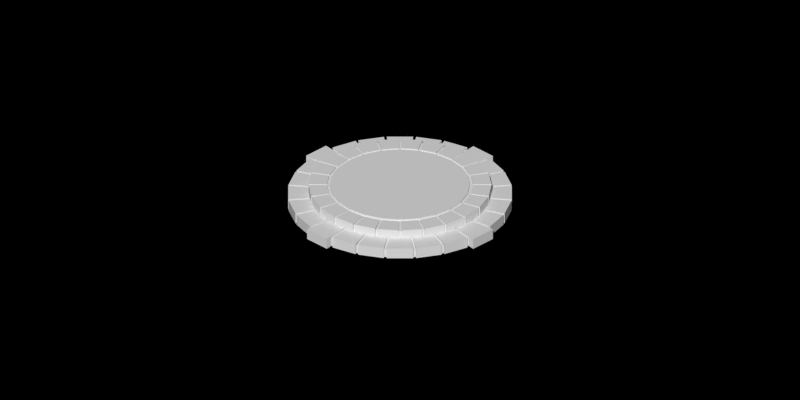 # Source: base.blend  (saved by Blender 2.69.0; exported with 4.5.12 LTS)
import bpy
from mathutils import Matrix  # noqa: F401  (used for matrix-valued properties, if any)

bpy.ops.wm.read_factory_settings(use_empty=True)
scene = bpy.context.scene
scene.name = 'Scene'

# ---- collections
col_collection_1 = bpy.data.collections.new('Collection 1'); scene.collection.children.link(col_collection_1)

# ---- materials (node trees are filled in below, after node groups)
mat_base = bpy.data.materials.new('base')
mat_base.alpha_threshold = 0.0
mat_base.use_transparent_shadow = False
mat_base.specular_color = (0.02721, 0.02721, 0.02721)
mat_base.roughness = 0.5
mat_base.specular_intensity = 0.0
mat_base.line_color = (0.0, 0.0, 0.0, 1.0)

# ---- material node trees

# ---- world
world_world = bpy.data.worlds.new('World'); scene.world = world_world
world_world.color = (0.0, 0.0, 0.0)
world_world.use_sun_shadow = False
world_world.sun_shadow_jitter_overblur = 0.0
world_world.cycles.sampling_method = 'MANUAL'
world_world.cycles.sample_map_resolution = 256

# ---- cameras
cam_camera = bpy.data.cameras.new('Camera')
cam_camera.type = 'ORTHO'
cam_camera.clip_end = 100.0
cam_camera.lens = 35.0
cam_camera.sensor_width = 32.0
cam_camera.sensor_height = 18.0
cam_camera.ortho_scale = 2.7
cam_camera.dof.focus_distance = 0.0
cam_camera.dof.aperture_fstop = 128.0

# ---- meshes
me_base = bpy.data.meshes.new('base')
me_base.from_pydata([(0.04688, -0.3964, 0.002202), (0.04688, -0.3964, 0.0402), (-0.03575, -0.3019, 0.0402), (-0.0469, -0.3964, 0.0402), (0.03573, -0.3019, 0.0402), (-0.0469, -0.3964, 0.002202), (0.04377, -0.3698, 0.002202), (0.04377, -0.3698, 0.0326), (0.03573, -0.3019, 0.0326), (0.05343, -0.3685, 0.002202), (0.05343, -0.3685, 0.0326), (0.04361, -0.3008, 0.0326), (-0.05453, -0.3761, 0.002202), (-0.05453, -0.3761, 0.0402), (-0.1127, -0.2823, 0.0402), (-0.1408, -0.3529, 0.0402), (-0.04362, -0.3008, 0.0402), (-0.1408, -0.3529, 0.002202), (-0.05344, -0.3685, 0.002202), (-0.05344, -0.3685, 0.0326), (-0.04362, -0.3008, 0.0326), (-0.04378, -0.3698, 0.002202), (-0.04378, -0.3698, 0.0326), (-0.03574, -0.3019, 0.0326), (-0.15, -0.3491, 0.002202), (-0.15, -0.3491, 0.0402), (-0.1819, -0.2436, 0.0402), (-0.2274, -0.3045, 0.0402), (-0.12, -0.2793, 0.0402), (-0.2274, -0.3045, 0.002202), (-0.147, -0.3421, 0.002202), (-0.147, -0.3421, 0.0326), (-0.12, -0.2793, 0.0326), (-0.138, -0.3459, 0.002202), (-0.138, -0.3459, 0.0326), (-0.1127, -0.2823, 0.0326), (-0.2353, -0.2984, 0.002202), (-0.2353, -0.2984, 0.0402), (-0.2387, -0.1882, 0.0402), (-0.2984, -0.2352, 0.0402), (-0.1882, -0.2387, 0.0402), (-0.2984, -0.2352, 0.002202), (-0.2305, -0.2924, 0.002202), (-0.2305, -0.2924, 0.0326), (-0.1882, -0.2387, 0.0326), (-0.2228, -0.2984, 0.002202), (-0.2228, -0.2984, 0.0326), (-0.2924, -0.2305, 0.002202), (-0.2924, -0.2305, 0.0326), (-0.2387, -0.1882, 0.0326), (-0.3045, -0.2274, 0.002202), (-0.3045, -0.2274, 0.0402), (-0.2793, -0.12, 0.0402), (-0.3491, -0.15, 0.0402), (-0.2436, -0.1819, 0.0402), (-0.3491, -0.15, 0.002202), (-0.2984, -0.2228, 0.002202), (-0.2984, -0.2228, 0.0326), (-0.3529, -0.1408, 0.002202), (-0.3529, -0.1408, 0.0402), (-0.3761, -0.05451, 0.0402), (-0.2824, -0.1126, 0.0402), (-0.3761, -0.05451, 0.002202), (-0.3459, -0.138, 0.002202), (-0.3459, -0.138, 0.0326), (-0.3422, -0.147, 0.002202), (-0.3422, -0.147, 0.0326), (-0.3685, -0.05344, 0.002202), (-0.3685, -0.05344, 0.0326), (-0.3008, -0.04362, 0.0326), (-0.4002, -0.04731, 0.002202), (-0.4002, -0.04731, 0.0402), (-0.3019, 0.03575, 0.0402), (-0.4002, 0.04733, 0.0402), (-0.4002, 0.04733, 0.002202), (-0.3698, -0.04377, 0.002202), (-0.3698, -0.04377, 0.0326), (-0.3761, 0.05453, 0.002202), (-0.3761, 0.05453, 0.0402), (-0.3529, 0.1408, 0.0402), (-0.3529, 0.1408, 0.002202), (-0.3685, 0.05344, 0.002202), (-0.3685, 0.05344, 0.0326), (-0.3698, 0.04378, 0.002202), (-0.3698, 0.04378, 0.0326), (-0.3459, 0.138, 0.002202), (-0.3459, 0.138, 0.0326), (-0.2824, 0.1126, 0.0326), (-0.3491, 0.15, 0.002202), (-0.3491, 0.15, 0.0402), (-0.3045, 0.2274, 0.0402), (-0.3045, 0.2274, 0.002202), (-0.3421, 0.147, 0.002202), (-0.3421, 0.147, 0.0326), (-0.2984, 0.2353, 0.002202), (-0.2984, 0.2353, 0.0402), (-0.2352, 0.2984, 0.0402), (-0.2352, 0.2984, 0.002202), (-0.2924, 0.2305, 0.002202), (-0.2924, 0.2305, 0.0326), (-0.2984, 0.2228, 0.002202), (-0.2984, 0.2228, 0.0326), (-0.2306, 0.2924, 0.002202), (-0.2306, 0.2924, 0.0326), (-0.1882, 0.2387, 0.0326), (-0.2274, 0.3045, 0.002202), (-0.2274, 0.3045, 0.0402), (-0.15, 0.3491, 0.0402), (-0.15, 0.3491, 0.002202), (-0.2228, 0.2984, 0.002202), (-0.2228, 0.2984, 0.0326), (-0.1408, 0.3529, 0.002202), (-0.1408, 0.3529, 0.0402), (-0.05451, 0.3761, 0.0402), (-0.05451, 0.3761, 0.002202), (-0.138, 0.3459, 0.002202), (-0.138, 0.3459, 0.0326), (-0.147, 0.3422, 0.002202), (-0.147, 0.3422, 0.0326), (-0.05344, 0.3685, 0.002202), (-0.05344, 0.3685, 0.0326), (-0.04363, 0.3008, 0.0326), (-0.04688, 0.3964, 0.002202), (-0.04688, 0.3964, 0.0402), (0.0469, 0.3964, 0.0402), (0.0469, 0.3964, 0.002202), (-0.04377, 0.3698, 0.002202), (-0.04377, 0.3698, 0.0326), (0.05453, 0.3761, 0.002202), (0.05453, 0.3761, 0.0402), (0.1408, 0.3529, 0.0402), (0.1408, 0.3529, 0.002202), (0.05344, 0.3685, 0.002202), (0.05344, 0.3685, 0.0326), (0.04378, 0.3698, 0.002202), (0.04378, 0.3698, 0.0326), (0.138, 0.3459, 0.002202), (0.138, 0.3459, 0.0326), (0.1126, 0.2824, 0.0326), (0.15, 0.3491, 0.002202), (0.15, 0.3491, 0.0402), (0.2274, 0.3045, 0.0402), (0.12, 0.2793, 0.0402), (0.2274, 0.3045, 0.002202), (0.147, 0.3421, 0.002202), (0.147, 0.3421, 0.0326), (0.2353, 0.2984, 0.002202), (0.2353, 0.2984, 0.0402), (0.2984, 0.2352, 0.0402), (0.1882, 0.2387, 0.0402), (0.2984, 0.2352, 0.002202), (0.2305, 0.2924, 0.002202), (0.2305, 0.2924, 0.0326), (0.2228, 0.2984, 0.002202), (0.2228, 0.2984, 0.0326), (0.1819, 0.2436, 0.0326), (0.3045, 0.2274, 0.002202), (0.3045, 0.2274, 0.0402), (0.3491, 0.15, 0.0402), (0.3491, 0.15, 0.002202), (0.2984, 0.2228, 0.002202), (0.2984, 0.2228, 0.0326), (0.2436, 0.1819, 0.0326), (0.2924, 0.2305, 0.002202), (0.2924, 0.2305, 0.0326), (0.2387, 0.1882, 0.0326), (0.3529, 0.1408, 0.002202), (0.3529, 0.1408, 0.0402), (0.3008, 0.0436, 0.0402), (0.3761, 0.05451, 0.0402), (0.3761, 0.05451, 0.002202), (0.3459, 0.138, 0.002202), (0.3459, 0.138, 0.0326), (0.2824, 0.1126, 0.0326), (0.3422, 0.147, 0.002202), (0.3422, 0.147, 0.0326), (0.2793, 0.12, 0.0326), (0.3964, 0.0469, 0.002202), (0.3964, 0.0469, 0.0402), (0.3019, -0.03575, 0.0402), (0.3964, -0.04692, 0.0402), (0.3019, 0.03573, 0.0402), (0.3964, -0.04692, 0.002202), (0.3698, 0.04377, 0.002202), (0.3698, 0.04377, 0.0326), (0.3019, 0.03573, 0.0326), (0.3685, 0.05343, 0.002202), (0.3685, 0.05343, 0.0326), (0.3008, 0.04362, 0.0326), (0.3761, -0.05453, 0.002202), (0.3761, -0.05453, 0.0402), (0.2823, -0.1127, 0.0402), (0.3529, -0.1408, 0.0402), (0.3008, -0.04362, 0.0402), (0.3529, -0.1408, 0.002202), (0.3685, -0.05344, 0.002202), (0.3685, -0.05344, 0.0326), (0.3008, -0.04362, 0.0326), (0.3698, -0.04378, 0.002202), (0.3698, -0.04378, 0.0326), (0.3019, -0.03574, 0.0326), (0.3491, -0.15, 0.002202), (0.3491, -0.15, 0.0402), (0.2436, -0.1819, 0.0402), (0.3045, -0.2274, 0.0402), (0.2793, -0.12, 0.0402), (0.3045, -0.2274, 0.002202), (0.3421, -0.147, 0.002202), (0.3421, -0.147, 0.0326), (0.2793, -0.12, 0.0326), (0.3459, -0.138, 0.002202), (0.3459, -0.138, 0.0326), (0.2823, -0.1127, 0.0326), (0.2984, -0.2353, 0.002202), (0.2984, -0.2353, 0.0402), (0.1882, -0.2387, 0.0402), (0.2352, -0.2984, 0.0402), (0.2352, -0.2984, 0.002202), (0.2924, -0.2305, 0.002202), (0.2924, -0.2305, 0.0326), (0.2387, -0.1882, 0.0326), (0.2984, -0.2228, 0.002202), (0.2984, -0.2228, 0.0326), (0.2436, -0.1819, 0.0326), (0.2274, -0.3045, 0.002202), (0.2274, -0.3045, 0.0402), (0.12, -0.2793, 0.0402), (0.15, -0.3491, 0.0402), (0.1819, -0.2436, 0.0402), (0.15, -0.3491, 0.002202), (0.2228, -0.2984, 0.002202), (0.2228, -0.2984, 0.0326), (0.1819, -0.2436, 0.0326), (0.2305, -0.2924, 0.002202), (0.2305, -0.2924, 0.0326), (0.1882, -0.2387, 0.0326), (0.1408, -0.3529, 0.002202), (0.1408, -0.3529, 0.0402), (0.0545, -0.3761, 0.0402), (0.1126, -0.2824, 0.0402), (0.0545, -0.3761, 0.002202), (0.138, -0.3459, 0.002202), (0.138, -0.3459, 0.0326), (0.1126, -0.2824, 0.0326), (0.147, -0.3422, 0.002202), (0.147, -0.3422, 0.0326), (0.12, -0.2793, 0.0326), (0.07603, -0.2995, 0.0403), (0.07603, -0.2995, 0.0712), (0.003203, -0.2472, 0.0712), (0.004004, -0.309, 0.0712), (0.06083, -0.2396, 0.0712), (0.004004, -0.309, 0.0403), (0.07451, -0.2935, 0.0403), (0.07451, -0.2935, 0.06502), (0.06083, -0.2396, 0.06502), (0.08217, -0.2914, 0.0403), (0.08217, -0.2914, 0.06502), (0.06707, -0.2379, 0.06502), (-0.004071, -0.309, 0.0403), (-0.004071, -0.309, 0.0712), (-0.06088, -0.2396, 0.0712), (-0.0761, -0.2995, 0.0712), (-0.003257, -0.2472, 0.0712), (-0.0761, -0.2995, 0.0403), (-0.00399, -0.3028, 0.0403), (-0.00399, -0.3028, 0.06502), (-0.003257, -0.2472, 0.06502), (0.003934, -0.3028, 0.0403), (0.003934, -0.3028, 0.06502), (0.003211, -0.2472, 0.06502), (-0.0839, -0.2974, 0.0403), (-0.0839, -0.2974, 0.0712), (-0.1208, -0.2157, 0.0712), (-0.151, -0.2696, 0.0712), (-0.06712, -0.2379, 0.0712), (-0.151, -0.2696, 0.0403), (-0.08222, -0.2914, 0.0403), (-0.08222, -0.2914, 0.06502), (-0.06712, -0.2379, 0.06502), (-0.07457, -0.2935, 0.0403), (-0.07457, -0.2935, 0.06502), (-0.06087, -0.2396, 0.06502), (-0.158, -0.2655, 0.0403), (-0.158, -0.2655, 0.0712), (-0.2156, -0.2213, 0.0712), (-0.1264, -0.2124, 0.0712), (-0.2156, -0.2213, 0.0403), (-0.1548, -0.2602, 0.0403), (-0.1548, -0.2602, 0.06502), (-0.1264, -0.2124, 0.06502), (-0.148, -0.2642, 0.0403), (-0.148, -0.2642, 0.06502), (-0.1208, -0.2157, 0.06502), (-0.2113, -0.2169, 0.0403), (-0.2113, -0.2169, 0.06502), (-0.2213, -0.2156, 0.0403), (-0.2213, -0.2156, 0.0712), (-0.2656, -0.158, 0.0712), (-0.1771, -0.1725, 0.0712), (-0.2656, -0.158, 0.0403), (-0.2169, -0.2113, 0.0403), (-0.2169, -0.2113, 0.06502), (-0.1771, -0.1725, 0.06502), (-0.2696, -0.151, 0.0403), (-0.2696, -0.151, 0.0712), (-0.2974, -0.08383, 0.0712), (-0.2157, -0.1208, 0.0712), (-0.2974, -0.08383, 0.0403), (-0.2642, -0.1479, 0.0403), (-0.2642, -0.1479, 0.06502), (-0.2603, -0.1548, 0.0403), (-0.2603, -0.1548, 0.06502), (-0.2914, -0.08218, 0.0403), (-0.2914, -0.08218, 0.06502), (-0.2379, -0.06708, 0.06502), (-0.2995, -0.07603, 0.0403), (-0.2995, -0.07603, 0.0712), (-0.2472, -0.003204, 0.0712), (-0.309, -0.004005, 0.0712), (-0.2396, -0.06083, 0.0712), (-0.309, -0.004005, 0.0403), (-0.2935, -0.07451, 0.0403), (-0.2935, -0.07451, 0.06502), (-0.309, 0.00407, 0.0403), (-0.309, 0.00407, 0.0712), (-0.2995, 0.0761, 0.0712), (-0.2995, 0.0761, 0.0403), (-0.3028, 0.003989, 0.0403), (-0.3028, 0.003989, 0.06502), (-0.3028, -0.003935, 0.0403), (-0.3028, -0.003935, 0.06502), (-0.2935, 0.07456, 0.0403), (-0.2935, 0.07456, 0.06502), (-0.2396, 0.06086, 0.06502), (-0.2974, 0.0839, 0.0403), (-0.2974, 0.0839, 0.0712), (-0.2696, 0.151, 0.0712), (-0.2696, 0.151, 0.0403), (-0.2914, 0.08222, 0.0403), (-0.2914, 0.08222, 0.06502), (-0.2655, 0.158, 0.0403), (-0.2655, 0.158, 0.0712), (-0.2213, 0.2156, 0.0712), (-0.2213, 0.2156, 0.0403), (-0.2602, 0.1548, 0.0403), (-0.2602, 0.1548, 0.06502), (-0.2642, 0.148, 0.0403), (-0.2642, 0.148, 0.06502), (-0.2169, 0.2113, 0.0403), (-0.2169, 0.2113, 0.06502), (-0.1771, 0.1725, 0.06502), (-0.2156, 0.2213, 0.0403), (-0.2156, 0.2213, 0.0712), (-0.158, 0.2656, 0.0712), (-0.158, 0.2656, 0.0403), (-0.2113, 0.2169, 0.0403), (-0.2113, 0.2169, 0.06502), (-0.151, 0.2696, 0.0403), (-0.151, 0.2696, 0.0712), (-0.08384, 0.2974, 0.0712), (-0.08384, 0.2974, 0.0403), (-0.1479, 0.2642, 0.0403), (-0.1479, 0.2642, 0.06502), (-0.1548, 0.2603, 0.0403), (-0.1548, 0.2603, 0.06502), (-0.08218, 0.2914, 0.0403), (-0.08218, 0.2914, 0.06502), (-0.06708, 0.2379, 0.06502), (-0.07604, 0.2995, 0.0403), (-0.07604, 0.2995, 0.0712), (-0.003205, 0.2472, 0.0712), (-0.004006, 0.309, 0.0712), (-0.06083, 0.2396, 0.0712), (-0.004006, 0.309, 0.0403), (-0.07451, 0.2935, 0.0403), (-0.07451, 0.2935, 0.06502), (-0.06083, 0.2396, 0.06502), (0.004069, 0.309, 0.0403), (0.004069, 0.309, 0.0712), (0.0761, 0.2995, 0.0712), (0.0761, 0.2995, 0.0403), (0.003987, 0.3028, 0.0403), (0.003987, 0.3028, 0.06502), (-0.003937, 0.3028, 0.0403), (-0.003937, 0.3028, 0.06502), (0.07455, 0.2935, 0.0403), (0.07455, 0.2935, 0.06502), (0.06086, 0.2396, 0.06502), (0.0839, 0.2974, 0.0403), (0.0839, 0.2974, 0.0712), (0.151, 0.2696, 0.0712), (0.151, 0.2696, 0.0403), (0.08222, 0.2914, 0.0403), (0.08222, 0.2914, 0.06502), (0.158, 0.2655, 0.0403), (0.158, 0.2655, 0.0712), (0.1725, 0.177, 0.0712), (0.2156, 0.2213, 0.0712), (0.2156, 0.2213, 0.0403), (0.1548, 0.2602, 0.0403), (0.1548, 0.2602, 0.06502), (0.148, 0.2642, 0.0403), (0.148, 0.2642, 0.06502), (0.2213, 0.2156, 0.0403), (0.2213, 0.2156, 0.0712), (0.2125, 0.1264, 0.0712), (0.2656, 0.158, 0.0712), (0.2656, 0.158, 0.0403), (0.2169, 0.2113, 0.0403), (0.2169, 0.2113, 0.06502), (0.2113, 0.2169, 0.0403), (0.2113, 0.2169, 0.06502), (0.2696, 0.151, 0.0403), (0.2696, 0.151, 0.0712), (0.2379, 0.06707, 0.0712), (0.2974, 0.08383, 0.0712), (0.2974, 0.08383, 0.0403), (0.2642, 0.1479, 0.0403), (0.2642, 0.1479, 0.06502), (0.2602, 0.1548, 0.0403), (0.2602, 0.1548, 0.06502), (0.2124, 0.1264, 0.06502), (0.2995, 0.07603, 0.0403), (0.2995, 0.07603, 0.0712), (0.2472, 0.003204, 0.0712), (0.309, 0.004005, 0.0712), (0.2396, 0.06083, 0.0712), (0.309, 0.004005, 0.0403), (0.2935, 0.07451, 0.0403), (0.2935, 0.07451, 0.06502), (0.2396, 0.06083, 0.06502), (0.2914, 0.08217, 0.0403), (0.2914, 0.08217, 0.06502), (0.2379, 0.06708, 0.06502), (0.309, -0.00407, 0.0403), (0.309, -0.00407, 0.0712), (0.2396, -0.06088, 0.0712), (0.2995, -0.0761, 0.0712), (0.2472, -0.003256, 0.0712), (0.2995, -0.0761, 0.0403), (0.3028, -0.003989, 0.0403), (0.3028, -0.003989, 0.06502), (0.2472, -0.003256, 0.06502), (0.3028, 0.003936, 0.0403), (0.3028, 0.003936, 0.06502), (0.2472, 0.003213, 0.06502), (0.2974, -0.0839, 0.0403), (0.2974, -0.0839, 0.0712), (0.2157, -0.1208, 0.0712), (0.2696, -0.151, 0.0712), (0.2379, -0.06712, 0.0712), (0.2696, -0.151, 0.0403), (0.2914, -0.08222, 0.0403), (0.2914, -0.08222, 0.06502), (0.2379, -0.06712, 0.06502), (0.2935, -0.07456, 0.0403), (0.2935, -0.07456, 0.06502), (0.2396, -0.06087, 0.06502), (0.2655, -0.158, 0.0403), (0.2655, -0.158, 0.0712), (0.177, -0.1725, 0.0712), (0.2213, -0.2156, 0.0712), (0.2124, -0.1264, 0.0712), (0.2213, -0.2156, 0.0403), (0.2602, -0.1548, 0.0403), (0.2602, -0.1548, 0.06502), (0.2124, -0.1264, 0.06502), (0.2642, -0.148, 0.0403), (0.2642, -0.148, 0.06502), (0.2157, -0.1208, 0.06502), (0.2156, -0.2213, 0.0403), (0.2156, -0.2213, 0.0712), (0.1264, -0.2125, 0.0712), (0.1579, -0.2656, 0.0712), (0.1725, -0.1771, 0.0712), (0.1579, -0.2656, 0.0403), (0.2113, -0.2169, 0.0403), (0.2113, -0.2169, 0.06502), (0.1725, -0.1771, 0.06502), (0.2169, -0.2113, 0.0403), (0.2169, -0.2113, 0.06502), (0.177, -0.1725, 0.06502), (0.151, -0.2696, 0.0403), (0.151, -0.2696, 0.0712), (0.06707, -0.2379, 0.0712), (0.08383, -0.2974, 0.0712), (0.1208, -0.2157, 0.0712), (0.08383, -0.2974, 0.0403), (0.1479, -0.2642, 0.0403), (0.1479, -0.2642, 0.06502), (0.1208, -0.2157, 0.06502), (0.1548, -0.2603, 0.0403), (0.1548, -0.2603, 0.06502), (0.1264, -0.2124, 0.06502), (0.0436, -0.3008, 0.0402), (-0.1819, -0.2436, 0.0326), (-0.2436, -0.1819, 0.0326), (-0.2824, -0.1126, 0.0326), (-0.2793, -0.12, 0.0326), (-0.3009, -0.0436, 0.0402), (-0.3019, -0.03573, 0.0402), (-0.3019, -0.03573, 0.0326), (-0.3008, 0.04362, 0.0402), (-0.3008, 0.04362, 0.0326), (-0.3019, 0.03574, 0.0326), (-0.2823, 0.1127, 0.0402), (-0.2793, 0.12, 0.0402), (-0.2793, 0.12, 0.0326), (-0.2436, 0.1819, 0.0402), (-0.2387, 0.1882, 0.0402), (-0.2387, 0.1882, 0.0326), (-0.2436, 0.1819, 0.0326), (-0.1882, 0.2387, 0.0402), (-0.1819, 0.2436, 0.0402), (-0.1819, 0.2436, 0.0326), (-0.12, 0.2793, 0.0402), (-0.1126, 0.2824, 0.0402), (-0.1126, 0.2824, 0.0326), (-0.12, 0.2793, 0.0326), (-0.04361, 0.3008, 0.0402), (-0.03573, 0.3019, 0.0402), (-0.03573, 0.3019, 0.0326), (0.03575, 0.3019, 0.0402), (0.04362, 0.3008, 0.0402), (0.04362, 0.3008, 0.0326), (0.03573, 0.3019, 0.0326), (0.1127, 0.2823, 0.0402), (0.12, 0.2793, 0.0326), (0.1819, 0.2436, 0.0402), (0.1882, 0.2387, 0.0326), (0.2387, 0.1882, 0.0402), (0.2436, 0.1819, 0.0402), (0.2793, 0.12, 0.0402), (0.2824, 0.1126, 0.0402), (0.2387, -0.1882, 0.0402), (0.06107, -0.228, 0.06508), (0.236, -2.078e-05, 0.06508), (0.228, -0.06111, 0.06508), (0.2044, -0.118, 0.06508), (0.1669, -0.1669, 0.06508), (0.118, -0.2044, 0.06508), (-0.2396, -0.06083, 0.06502), (-0.1725, -0.177, 0.0712), (-0.2125, -0.1264, 0.0712), (-0.1725, -0.177, 0.06502), (-0.2379, -0.06707, 0.0712), (-0.2157, -0.1208, 0.06502), (-0.2125, -0.1264, 0.06502), (-0.228, -0.06107, 0.06508), (-2.202e-05, -0.236, 0.06508), (-0.06111, -0.228, 0.06508), (-0.118, -0.2044, 0.06508), (-0.1669, -0.1669, 0.06508), (-0.2044, -0.118, 0.06508), (-0.2396, 0.06088, 0.0712), (-0.2472, 0.003256, 0.0712), (-0.2472, 0.003256, 0.06502), (-0.2472, -0.003213, 0.06502), (-0.2157, 0.1208, 0.0712), (-0.2379, 0.06712, 0.0712), (-0.2379, 0.06712, 0.06502), (-0.177, 0.1725, 0.0712), (-0.2124, 0.1264, 0.0712), (-0.2124, 0.1264, 0.06502), (-0.2157, 0.1208, 0.06502), (-0.1264, 0.2125, 0.0712), (-0.1725, 0.1771, 0.0712), (-0.1725, 0.1771, 0.06502), (-0.06707, 0.2379, 0.0712), (-0.1208, 0.2157, 0.0712), (-0.1208, 0.2157, 0.06502), (-0.1264, 0.2124, 0.06502), (-0.06107, 0.228, 0.06508), (-0.236, 2.069e-05, 0.06508), (-0.228, 0.06111, 0.06508), (-0.2044, 0.118, 0.06508), (-0.1669, 0.1669, 0.06508), (-0.118, 0.2044, 0.06508), (0.06088, 0.2396, 0.0712), (0.003255, 0.2472, 0.0712), (0.003255, 0.2472, 0.06502), (-0.003214, 0.2472, 0.06502), (0.1208, 0.2157, 0.0712), (0.06712, 0.2379, 0.0712), (0.06712, 0.2379, 0.06502), (0.1264, 0.2124, 0.0712), (0.1264, 0.2124, 0.06502), (0.1208, 0.2157, 0.06502), (0.1771, 0.1725, 0.0712), (0.1771, 0.1725, 0.06502), (0.1725, 0.177, 0.06502), (0.2157, 0.1208, 0.0712), (0.2157, 0.1208, 0.06502), (0.228, 0.06107, 0.06508), (1.94e-05, 0.236, 0.06508), (0.06111, 0.228, 0.06508), (0.118, 0.2044, 0.06508), (0.1669, 0.1669, 0.06508), (0.2044, 0.118, 0.06508), (0.06107, -0.228, 0.07216), (0.236, -2.078e-05, 0.07216), (0.228, -0.06111, 0.07216), (0.2044, -0.118, 0.07216), (0.1669, -0.1669, 0.07216), (0.118, -0.2044, 0.07216), (-0.228, -0.06107, 0.07216), (-2.202e-05, -0.236, 0.07216), (-0.06111, -0.228, 0.07216), (-0.118, -0.2044, 0.07216), (-0.1669, -0.1669, 0.07216), (-0.2044, -0.118, 0.07216), (-0.06107, 0.228, 0.07216), (-0.236, 2.069e-05, 0.07216), (-0.228, 0.06111, 0.07216), (-0.2044, 0.118, 0.07216), (-0.1669, 0.1669, 0.07216), (-0.118, 0.2044, 0.07216), (0.228, 0.06107, 0.07216), (1.94e-05, 0.236, 0.07216), (0.06111, 0.228, 0.07216), (0.118, 0.2044, 0.07216), (0.1669, 0.1669, 0.07216), (0.2044, 0.118, 0.07216), (-1.303e-06, -1.603e-08, 0.07222)], [], [(3, 5, 0, 1), (1, 4, 2, 3), (7, 1, 0, 6), (1, 7, 8, 4), (10, 11, 8, 7), (9, 10, 7, 6), (15, 17, 12, 13), (13, 16, 14, 15), (19, 13, 12, 18), (13, 19, 20, 16), (22, 23, 20, 19), (21, 22, 19, 18), (22, 3, 2, 23), (3, 22, 21, 5), (27, 29, 24, 25), (25, 28, 26, 27), (31, 25, 24, 30), (25, 31, 32, 28), (34, 35, 32, 31), (33, 34, 31, 30), (39, 41, 36, 37), (37, 40, 38, 39), (43, 37, 36, 42), (37, 43, 44, 40), (45, 46, 43, 42), (48, 39, 38, 49), (39, 48, 47, 41), (27, 46, 45, 29), (53, 55, 50, 51), (51, 54, 52, 53), (57, 51, 50, 56), (60, 62, 58, 59), (64, 59, 58, 63), (65, 66, 64, 63), (60, 68, 67, 62), (53, 66, 65, 55), (73, 74, 70, 71), (76, 71, 70, 75), (79, 80, 77, 78), (82, 78, 77, 81), (83, 84, 82, 81), (79, 86, 85, 80), (73, 84, 83, 74), (90, 91, 88, 89), (93, 89, 88, 92), (96, 97, 94, 95), (99, 95, 94, 98), (100, 101, 99, 98), (96, 103, 102, 97), (90, 101, 100, 91), (107, 108, 105, 106), (110, 106, 105, 109), (113, 114, 111, 112), (116, 112, 111, 115), (117, 118, 116, 115), (113, 120, 119, 114), (107, 118, 117, 108), (124, 125, 122, 123), (127, 123, 122, 126), (130, 131, 128, 129), (133, 129, 128, 132), (134, 135, 133, 132), (130, 137, 136, 131), (124, 135, 134, 125), (141, 143, 139, 140), (145, 140, 139, 144), (148, 150, 146, 147), (152, 147, 146, 151), (153, 154, 152, 151), (141, 154, 153, 143), (158, 159, 156, 157), (161, 157, 156, 160), (164, 165, 162, 161), (163, 164, 161, 160), (169, 170, 166, 167), (172, 167, 166, 171), (175, 176, 173, 172), (174, 175, 172, 171), (158, 175, 174, 159), (180, 182, 177, 178), (178, 181, 179, 180), (184, 178, 177, 183), (178, 184, 185, 181), (187, 188, 185, 184), (186, 187, 184, 183), (192, 194, 189, 190), (190, 193, 191, 192), (196, 190, 189, 195), (190, 196, 197, 193), (199, 200, 197, 196), (198, 199, 196, 195), (199, 180, 179, 200), (180, 199, 198, 182), (204, 206, 201, 202), (202, 205, 203, 204), (208, 202, 201, 207), (202, 208, 209, 205), (211, 212, 209, 208), (210, 211, 208, 207), (216, 217, 213, 214), (219, 214, 213, 218), (222, 223, 220, 219), (221, 222, 219, 218), (222, 204, 203, 223), (204, 222, 221, 206), (227, 229, 224, 225), (225, 228, 226, 227), (231, 225, 224, 230), (225, 231, 232, 228), (234, 235, 232, 231), (233, 234, 231, 230), (238, 240, 236, 237), (242, 237, 236, 241), (237, 242, 243, 239), (245, 246, 243, 242), (244, 245, 242, 241), (245, 227, 226, 246), (227, 245, 244, 229), (34, 15, 14, 35), (15, 34, 33, 17), (47, 48, 57, 56), (67, 68, 76, 75), (85, 86, 93, 92), (102, 103, 110, 109), (119, 120, 127, 126), (136, 137, 145, 144), (148, 164, 163, 150), (187, 169, 168, 188), (169, 187, 186, 170), (211, 192, 191, 212), (192, 211, 210, 194), (234, 216, 215, 235), (216, 234, 233, 217), (238, 10, 9, 240), (250, 252, 247, 248), (248, 251, 249, 250), (254, 248, 247, 253), (248, 254, 255, 251), (257, 258, 255, 254), (256, 257, 254, 253), (262, 264, 259, 260), (260, 263, 261, 262), (266, 260, 259, 265), (260, 266, 267, 263), (269, 270, 267, 266), (268, 269, 266, 265), (269, 250, 249, 270), (250, 269, 268, 252), (274, 276, 271, 272), (272, 275, 273, 274), (278, 272, 271, 277), (272, 278, 279, 275), (281, 282, 279, 278), (280, 281, 278, 277), (285, 287, 283, 284), (289, 284, 283, 288), (284, 289, 290, 286), (292, 293, 290, 289), (291, 292, 289, 288), (285, 295, 294, 287), (292, 274, 273, 293), (274, 292, 291, 276), (298, 300, 296, 297), (302, 297, 296, 301), (297, 302, 303, 299), (306, 308, 304, 305), (310, 305, 304, 309), (311, 312, 310, 309), (306, 314, 313, 308), (298, 312, 311, 300), (319, 321, 316, 317), (317, 320, 318, 319), (323, 317, 316, 322), (326, 327, 324, 325), (329, 325, 324, 328), (330, 331, 329, 328), (326, 333, 332, 327), (319, 331, 330, 321), (337, 338, 335, 336), (340, 336, 335, 339), (343, 344, 341, 342), (346, 342, 341, 345), (347, 348, 346, 345), (343, 350, 349, 344), (337, 348, 347, 338), (354, 355, 352, 353), (357, 353, 352, 356), (360, 361, 358, 359), (363, 359, 358, 362), (364, 365, 363, 362), (360, 367, 366, 361), (354, 365, 364, 355), (372, 374, 369, 370), (370, 373, 371, 372), (376, 370, 369, 375), (370, 376, 377, 373), (380, 381, 378, 379), (383, 379, 378, 382), (384, 385, 383, 382), (380, 387, 386, 381), (372, 385, 384, 374), (391, 392, 389, 390), (394, 390, 389, 393), (398, 399, 395, 396), (401, 396, 395, 400), (402, 403, 401, 400), (391, 403, 402, 392), (407, 408, 404, 405), (410, 405, 404, 409), (411, 412, 410, 409), (416, 417, 413, 414), (419, 414, 413, 418), (420, 421, 419, 418), (421, 407, 406, 422), (407, 421, 420, 408), (426, 428, 423, 424), (424, 427, 425, 426), (430, 424, 423, 429), (424, 430, 431, 427), (433, 434, 431, 430), (432, 433, 430, 429), (438, 440, 435, 436), (436, 439, 437, 438), (442, 436, 435, 441), (436, 442, 443, 439), (445, 446, 443, 442), (444, 445, 442, 441), (445, 426, 425, 446), (426, 445, 444, 428), (450, 452, 447, 448), (448, 451, 449, 450), (454, 448, 447, 453), (448, 454, 455, 451), (457, 458, 455, 454), (456, 457, 454, 453), (462, 464, 459, 460), (460, 463, 461, 462), (466, 460, 459, 465), (460, 466, 467, 463), (469, 470, 467, 466), (468, 469, 466, 465), (469, 450, 449, 470), (450, 469, 468, 452), (474, 476, 471, 472), (472, 475, 473, 474), (478, 472, 471, 477), (472, 478, 479, 475), (481, 482, 479, 478), (480, 481, 478, 477), (486, 488, 483, 484), (484, 487, 485, 486), (490, 484, 483, 489), (484, 490, 491, 487), (493, 494, 491, 490), (492, 493, 490, 489), (493, 474, 473, 494), (474, 493, 492, 476), (281, 262, 261, 282), (262, 281, 280, 264), (294, 295, 302, 301), (313, 314, 323, 322), (332, 333, 340, 339), (349, 350, 357, 356), (367, 368, 377, 376), (366, 367, 376, 375), (386, 387, 394, 393), (398, 412, 411, 399), (433, 416, 415, 434), (416, 433, 432, 417), (457, 438, 437, 458), (438, 457, 456, 440), (481, 462, 461, 482), (462, 481, 480, 464), (257, 486, 485, 258), (486, 257, 256, 488), (226, 239, 243, 246), (509, 510, 511, 512), (516, 517, 518, 519), (523, 524, 525, 526), (46, 496, 44, 43), (46, 27, 26, 496), (51, 57, 497, 54), (59, 61, 500, 60), (59, 64, 498, 61), (66, 499, 498, 64), (68, 60, 500, 69), (66, 53, 52, 499), (71, 501, 72, 73), (71, 76, 502, 501), (78, 503, 506, 79), (78, 82, 504, 503), (84, 505, 504, 82), (86, 79, 506, 87), (84, 73, 72, 505), (89, 507, 509, 90), (89, 93, 508, 507), (95, 510, 513, 96), (95, 99, 511, 510), (101, 512, 511, 99), (103, 96, 513, 104), (101, 90, 509, 512), (106, 514, 516, 107), (106, 110, 515, 514), (112, 517, 520, 113), (112, 116, 518, 517), (118, 519, 518, 116), (120, 113, 520, 121), (118, 107, 516, 519), (123, 521, 523, 124), (123, 127, 522, 521), (129, 524, 527, 130), (129, 133, 525, 524), (135, 526, 525, 133), (137, 130, 527, 138), (135, 124, 523, 526), (140, 142, 529, 141), (140, 145, 528, 142), (147, 149, 531, 148), (147, 152, 530, 149), (154, 155, 530, 152), (154, 141, 529, 155), (157, 532, 533, 158), (157, 161, 162, 532), (167, 534, 168, 169), (167, 172, 173, 534), (175, 158, 533, 176), (214, 535, 215, 216), (214, 219, 220, 535), (237, 239, 495, 238), (48, 49, 497, 57), (68, 69, 502, 76), (86, 87, 508, 93), (103, 104, 515, 110), (120, 121, 522, 127), (137, 138, 528, 145), (164, 148, 531, 165), (10, 238, 495, 11), (495, 4, 8, 11), (2, 16, 20, 23), (14, 28, 32, 35), (26, 40, 44, 496), (38, 54, 497, 49), (52, 61, 498, 499), (500, 501, 502, 69), (72, 503, 504, 505), (506, 507, 508, 87), (513, 514, 515, 104), (520, 521, 522, 121), (527, 142, 528, 138), (529, 149, 530, 155), (531, 532, 162, 165), (533, 534, 173, 176), (168, 181, 185, 188), (179, 193, 197, 200), (191, 205, 209, 212), (203, 535, 220, 223), (215, 228, 232, 235), (467, 539, 540, 482), (463, 467, 482, 461), (539, 470, 455, 538), (451, 455, 470, 449), (439, 443, 458, 437), (537, 538, 458, 443), (536, 255, 258), (537, 443, 446), (538, 455, 458), (539, 467, 470), (540, 479, 482), (541, 491, 494), (475, 479, 494, 473), (540, 541, 494, 479), (487, 491, 258, 485), (258, 491, 541, 536), (554, 547, 548), (576, 565, 561, 575), (560, 561, 565, 559), (574, 557, 558), (576, 564, 565), (578, 571, 572), (567, 568, 572, 566), (577, 578, 572, 568), (587, 597, 598, 591), (597, 588, 585, 596), (584, 585, 588, 583), (595, 581, 582), (597, 587, 588), (598, 590, 591), (536, 550, 270, 255), (251, 255, 270, 249), (284, 286, 543, 285), (295, 285, 543, 545), (297, 299, 544, 298), (305, 307, 546, 306), (305, 310, 547, 307), (312, 548, 547, 310), (314, 306, 546, 315), (312, 298, 544, 548), (317, 323, 542, 320), (325, 556, 555, 326), (325, 329, 557, 556), (331, 558, 557, 329), (333, 326, 555, 334), (331, 319, 318, 558), (336, 560, 559, 337), (336, 340, 561, 560), (342, 563, 562, 343), (342, 346, 564, 563), (348, 565, 564, 346), (350, 343, 562, 351), (348, 337, 559, 565), (353, 567, 566, 354), (353, 357, 568, 567), (359, 570, 569, 360), (359, 363, 571, 570), (365, 572, 571, 363), (367, 360, 569, 368), (365, 354, 566, 572), (379, 580, 579, 380), (379, 383, 581, 580), (385, 582, 581, 383), (387, 380, 579, 388), (385, 372, 371, 582), (390, 584, 583, 391), (390, 394, 585, 584), (396, 586, 397, 398), (396, 401, 587, 586), (403, 588, 587, 401), (403, 391, 583, 588), (405, 589, 406, 407), (405, 410, 590, 589), (412, 591, 590, 410), (414, 592, 415, 416), (414, 419, 593, 592), (421, 422, 593, 419), (295, 545, 303, 302), (314, 315, 542, 323), (333, 334, 561, 340), (350, 351, 568, 357), (387, 388, 585, 394), (412, 398, 397, 591), (290, 552, 553, 545), (286, 290, 545, 543), (552, 293, 279, 551), (275, 279, 293, 273), (263, 267, 282, 261), (550, 551, 282, 267), (549, 542, 315), (550, 267, 270), (551, 279, 282), (552, 290, 293), (553, 303, 545), (299, 303, 548, 544), (553, 554, 548, 303), (307, 547, 315, 546), (315, 547, 554, 549), (564, 576, 577, 351), (563, 564, 351, 562), (556, 557, 334, 555), (574, 575, 334, 557), (573, 377, 368), (575, 561, 334), (577, 568, 351), (570, 571, 368, 569), (368, 571, 578, 573), (586, 587, 591, 397), (580, 581, 388, 579), (595, 596, 388, 581), (594, 431, 434), (596, 585, 388), (599, 593, 422), (589, 590, 422, 406), (598, 599, 422, 590), (592, 593, 434, 415), (434, 593, 599, 594), (320, 542, 558, 318), (549, 574, 558, 542), (373, 377, 582, 371), (582, 377, 573, 595), (427, 431, 446, 425), (446, 431, 594, 537), (615, 616, 577, 576), (621, 622, 598, 597), (537, 594, 618, 601), (594, 599, 623, 618), (604, 605, 541, 540), (539, 538, 602, 603), (606, 613, 574, 549), (609, 610, 553, 552), (613, 614, 575, 574), (576, 575, 614, 615), (603, 604, 540, 539), (616, 617, 578, 577), (552, 551, 608, 609), (536, 541, 605, 600), (600, 607, 550, 536), (619, 620, 596, 595), (597, 596, 620, 621), (601, 602, 538, 537), (595, 573, 612, 619), (610, 611, 554, 553), (573, 578, 617, 612), (622, 623, 599, 598), (549, 554, 611, 606), (607, 608, 551, 550), (624, 623, 622), (612, 617, 624), (606, 611, 624), (600, 605, 624), (618, 623, 624), (624, 622, 621), (624, 616, 615), (624, 610, 609), (624, 604, 603), (624, 613, 606), (621, 620, 624), (615, 614, 624), (609, 608, 624), (603, 602, 624), (619, 612, 624), (624, 620, 619), (624, 614, 613), (624, 608, 607), (624, 602, 601), (601, 618, 624), (624, 607, 600), (624, 617, 616), (624, 611, 610), (624, 605, 604)])
_uv = me_base.uv_layers.new(name='UVMap')
_uv.uv.foreach_set('vector', [0.4611, 0.03683, 0.4578, 0.00889, 0.547, 0.008507, 0.5439, 0.03605, 0.5439, 0.03605, 0.5457, 0.127, 0.4576, 0.127, 0.4611, 0.03683, 0.5577, 0.0475, 0.5439, 0.03605, 0.547, 0.008507, 0.5688, 0.0179, 0.5439, 0.03605, 0.5577, 0.0475, 0.5489, 0.1243, 0.5457, 0.127, 0.5682, 0.05007, 0.553, 0.1248, 0.5489, 0.1243, 0.5577, 0.0475, 0.5769, 0.01848, 0.5682, 0.05007, 0.5577, 0.0475, 0.5688, 0.0179, 0.3394, 0.07399, 0.33, 0.03811, 0.4201, 0.01773, 0.4291, 0.05164, 0.4291, 0.05164, 0.4479, 0.1283, 0.3628, 0.1511, 0.3394, 0.07399, 0.436, 0.05044, 0.4291, 0.05164, 0.4201, 0.01773, 0.4275, 0.01854, 0.4291, 0.05164, 0.436, 0.05044, 0.4503, 0.1248, 0.4479, 0.1283, 0.4467, 0.04802, 0.4543, 0.1243, 0.4503, 0.1248, 0.436, 0.05044, 0.4357, 0.01807, 0.4467, 0.04802, 0.436, 0.05044, 0.4275, 0.01854, 0.4467, 0.04802, 0.4611, 0.03683, 0.4576, 0.127, 0.4543, 0.1243, 0.4611, 0.03683, 0.4467, 0.04802, 0.4357, 0.01807, 0.4578, 0.00889, 0.2342, 0.1294, 0.2142, 0.09627, 0.299, 0.04856, 0.3167, 0.08229, 0.3167, 0.08229, 0.3538, 0.1548, 0.2775, 0.1989, 0.2342, 0.1294, 0.3231, 0.07997, 0.3167, 0.08229, 0.299, 0.04856, 0.3087, 0.04503, 0.3167, 0.08229, 0.3231, 0.07997, 0.3552, 0.1508, 0.3538, 0.1548, 0.3331, 0.07628, 0.359, 0.1493, 0.3552, 0.1508, 0.3231, 0.07997, 0.3206, 0.04097, 0.3331, 0.07628, 0.3231, 0.07997, 0.3087, 0.04503, 0.1463, 0.2119, 0.1181, 0.1854, 0.1875, 0.1162, 0.2141, 0.1445, 0.2141, 0.1445, 0.2697, 0.2048, 0.2075, 0.2671, 0.1463, 0.2119, 0.2197, 0.1402, 0.2141, 0.1445, 0.1875, 0.1162, 0.1956, 0.1099, 0.2141, 0.1445, 0.2197, 0.1402, 0.2701, 0.2006, 0.2697, 0.2048, 0.2059, 0.1022, 0.2285, 0.1336, 0.2197, 0.1402, 0.1956, 0.1099, 0.1422, 0.2175, 0.1463, 0.2119, 0.2075, 0.2671, 0.2032, 0.2674, 0.1463, 0.2119, 0.1422, 0.2175, 0.1118, 0.1936, 0.1181, 0.1854, 0.2342, 0.1294, 0.2285, 0.1336, 0.2059, 0.1022, 0.2142, 0.09627, 0.08525, 0.3147, 0.05156, 0.2974, 0.09836, 0.2124, 0.1316, 0.2321, 0.1316, 0.2321, 0.2015, 0.2749, 0.1575, 0.3512, 0.08525, 0.3147, 0.1357, 0.2264, 0.1316, 0.2321, 0.09836, 0.2124, 0.1042, 0.204, 0.05394, 0.4264, 0.02107, 0.417, 0.04176, 0.3282, 0.07733, 0.3377, 0.07952, 0.3313, 0.07733, 0.3377, 0.04176, 0.3282, 0.04442, 0.319, 0.04824, 0.3071, 0.08304, 0.3211, 0.07952, 0.3313, 0.04442, 0.319, 0.05394, 0.4264, 0.05282, 0.433, 0.02229, 0.424, 0.02107, 0.417, 0.08525, 0.3147, 0.08304, 0.3211, 0.04824, 0.3071, 0.05156, 0.2974, 0.03747, 0.5391, 0.01105, 0.543, 0.01022, 0.4544, 0.03626, 0.4578, 0.05031, 0.4433, 0.03626, 0.4578, 0.01022, 0.4544, 0.02206, 0.4314, 0.07732, 0.661, 0.04171, 0.6703, 0.02191, 0.5809, 0.05514, 0.5719, 0.05394, 0.5649, 0.05514, 0.5719, 0.02191, 0.5809, 0.02312, 0.5738, 0.02289, 0.5663, 0.0514, 0.5543, 0.05394, 0.5649, 0.02312, 0.5738, 0.07732, 0.661, 0.07968, 0.6674, 0.04446, 0.6797, 0.04171, 0.6703, 0.03747, 0.5391, 0.0514, 0.5543, 0.02289, 0.5663, 0.01105, 0.543, 0.132, 0.767, 0.09874, 0.7866, 0.05189, 0.7013, 0.08588, 0.684, 0.08342, 0.6775, 0.08588, 0.684, 0.05189, 0.7013, 0.04844, 0.6916, 0.2146, 0.8544, 0.1881, 0.8825, 0.1188, 0.8134, 0.1471, 0.7868, 0.1428, 0.7813, 0.1471, 0.7868, 0.1188, 0.8134, 0.1125, 0.8053, 0.1047, 0.795, 0.1361, 0.7725, 0.1428, 0.7813, 0.1125, 0.8053, 0.2146, 0.8544, 0.2201, 0.8585, 0.1962, 0.8888, 0.1881, 0.8825, 0.132, 0.767, 0.1361, 0.7725, 0.1047, 0.795, 0.09874, 0.7866, 0.3171, 0.9156, 0.2997, 0.9492, 0.2149, 0.9022, 0.2346, 0.869, 0.229, 0.865, 0.2346, 0.869, 0.2149, 0.9022, 0.2066, 0.8964, 0.429, 0.9474, 0.4196, 0.9809, 0.3302, 0.9593, 0.34, 0.9236, 0.3336, 0.9214, 0.34, 0.9236, 0.3302, 0.9593, 0.321, 0.9565, 0.3093, 0.9526, 0.3235, 0.9178, 0.3336, 0.9214, 0.321, 0.9565, 0.429, 0.9474, 0.4356, 0.9486, 0.4269, 0.9801, 0.4196, 0.9809, 0.3171, 0.9156, 0.3235, 0.9178, 0.3093, 0.9526, 0.2997, 0.9492, 0.5426, 0.9612, 0.546, 0.9891, 0.4569, 0.9899, 0.4597, 0.9623, 0.446, 0.951, 0.4597, 0.9623, 0.4569, 0.9899, 0.435, 0.9806, 0.6641, 0.9236, 0.6736, 0.9594, 0.5836, 0.9801, 0.5746, 0.9463, 0.5676, 0.9475, 0.5746, 0.9463, 0.5836, 0.9801, 0.5762, 0.9793, 0.568, 0.9798, 0.557, 0.95, 0.5676, 0.9475, 0.5762, 0.9793, 0.6641, 0.9236, 0.6704, 0.9213, 0.6829, 0.9565, 0.6736, 0.9594, 0.5426, 0.9612, 0.557, 0.95, 0.568, 0.9798, 0.546, 0.9891, 0.7698, 0.8686, 0.7895, 0.9018, 0.7044, 0.9488, 0.6869, 0.9149, 0.6804, 0.9174, 0.6869, 0.9149, 0.7044, 0.9488, 0.6948, 0.9524, 0.857, 0.786, 0.8852, 0.8125, 0.8161, 0.8817, 0.7895, 0.8535, 0.784, 0.8578, 0.7895, 0.8535, 0.8161, 0.8817, 0.8081, 0.888, 0.7978, 0.8958, 0.7753, 0.8644, 0.784, 0.8578, 0.8081, 0.888, 0.7698, 0.8686, 0.7753, 0.8644, 0.7978, 0.8958, 0.7895, 0.9018, 0.9182, 0.6835, 0.9518, 0.701, 0.9048, 0.7857, 0.8717, 0.766, 0.8676, 0.7717, 0.8717, 0.766, 0.9048, 0.7857, 0.899, 0.794, 0.8611, 0.7805, 0.8001, 0.7306, 0.8026, 0.7273, 0.8676, 0.7717, 0.8914, 0.8044, 0.8611, 0.7805, 0.8676, 0.7717, 0.899, 0.794, 0.95, 0.5716, 0.9835, 0.5811, 0.962, 0.6704, 0.9263, 0.6606, 0.924, 0.6671, 0.9263, 0.6606, 0.962, 0.6704, 0.9592, 0.6796, 0.9204, 0.6771, 0.8498, 0.6454, 0.8514, 0.6416, 0.924, 0.6671, 0.9552, 0.6914, 0.9204, 0.6771, 0.924, 0.6671, 0.9592, 0.6796, 0.9182, 0.6835, 0.9204, 0.6771, 0.9552, 0.6914, 0.9518, 0.701, 0.9638, 0.4581, 0.9917, 0.4547, 0.9925, 0.5438, 0.965, 0.5409, 0.965, 0.5409, 0.8736, 0.543, 0.8736, 0.455, 0.9638, 0.4581, 0.9536, 0.5547, 0.965, 0.5409, 0.9925, 0.5438, 0.9833, 0.5657, 0.965, 0.5409, 0.9536, 0.5547, 0.8764, 0.5463, 0.8736, 0.543, 0.9512, 0.565, 0.8759, 0.5503, 0.8764, 0.5463, 0.9536, 0.5547, 0.9828, 0.5737, 0.9512, 0.565, 0.9536, 0.5547, 0.9833, 0.5657, 0.9263, 0.3366, 0.962, 0.3271, 0.9827, 0.417, 0.9489, 0.4261, 0.9489, 0.4261, 0.8724, 0.4453, 0.8496, 0.3602, 0.9263, 0.3366, 0.9501, 0.433, 0.9489, 0.4261, 0.9827, 0.417, 0.982, 0.4244, 0.9489, 0.4261, 0.9501, 0.433, 0.8758, 0.4477, 0.8724, 0.4453, 0.9526, 0.4437, 0.8764, 0.4517, 0.8758, 0.4477, 0.9501, 0.433, 0.9825, 0.4326, 0.9526, 0.4437, 0.9501, 0.433, 0.982, 0.4244, 0.9526, 0.4437, 0.9638, 0.4581, 0.8736, 0.455, 0.8764, 0.4517, 0.9638, 0.4581, 0.9526, 0.4437, 0.9825, 0.4326, 0.9917, 0.4547, 0.8712, 0.2309, 0.9044, 0.2112, 0.9514, 0.2963, 0.9175, 0.3138, 0.9175, 0.3138, 0.8458, 0.3511, 0.8018, 0.2749, 0.8712, 0.2309, 0.92, 0.3202, 0.9175, 0.3138, 0.9514, 0.2963, 0.955, 0.3058, 0.9175, 0.3138, 0.92, 0.3202, 0.8498, 0.3526, 0.8458, 0.3511, 0.9239, 0.3303, 0.8514, 0.3563, 0.8498, 0.3526, 0.92, 0.3202, 0.9591, 0.3177, 0.9239, 0.3303, 0.92, 0.3202, 0.955, 0.3058, 0.7887, 0.1437, 0.8152, 0.1156, 0.8843, 0.1847, 0.8561, 0.2112, 0.8604, 0.2167, 0.8561, 0.2112, 0.8843, 0.1847, 0.8906, 0.1927, 0.8671, 0.2254, 0.8026, 0.2707, 0.8001, 0.2674, 0.8604, 0.2167, 0.8984, 0.2029, 0.8671, 0.2254, 0.8604, 0.2167, 0.8906, 0.1927, 0.8671, 0.2254, 0.8712, 0.2309, 0.8018, 0.2749, 0.8026, 0.2707, 0.8712, 0.2309, 0.8671, 0.2254, 0.8984, 0.2029, 0.9044, 0.2112, 0.6865, 0.08239, 0.7041, 0.04883, 0.7885, 0.096, 0.7688, 0.1291, 0.7688, 0.1291, 0.7258, 0.1989, 0.6495, 0.1548, 0.6865, 0.08239, 0.7744, 0.1331, 0.7688, 0.1291, 0.7885, 0.096, 0.7968, 0.1018, 0.7688, 0.1291, 0.7744, 0.1331, 0.73, 0.1981, 0.7258, 0.1989, 0.7832, 0.1396, 0.7332, 0.2006, 0.73, 0.1981, 0.7744, 0.1331, 0.8071, 0.1094, 0.7832, 0.1396, 0.7744, 0.1331, 0.7968, 0.1018, 0.5749, 0.0514, 0.5841, 0.01773, 0.6735, 0.03855, 0.6641, 0.07417, 0.6703, 0.07646, 0.6641, 0.07417, 0.6735, 0.03855, 0.6828, 0.0414, 0.6641, 0.07417, 0.6703, 0.07646, 0.6443, 0.1493, 0.6405, 0.1511, 0.6802, 0.0801, 0.6481, 0.1508, 0.6443, 0.1493, 0.6703, 0.07646, 0.6945, 0.0454, 0.6802, 0.0801, 0.6703, 0.07646, 0.6828, 0.0414, 0.6802, 0.0801, 0.6865, 0.08239, 0.6495, 0.1548, 0.6481, 0.1508, 0.6865, 0.08239, 0.6802, 0.0801, 0.6945, 0.0454, 0.7041, 0.04883, 0.3331, 0.07628, 0.3394, 0.07399, 0.3628, 0.1511, 0.359, 0.1493, 0.3394, 0.07399, 0.3331, 0.07628, 0.3206, 0.04097, 0.33, 0.03811, 0.1118, 0.1936, 0.1422, 0.2175, 0.1357, 0.2264, 0.1042, 0.204, 0.02229, 0.424, 0.05282, 0.433, 0.05031, 0.4433, 0.02206, 0.4314, 0.04446, 0.6797, 0.07968, 0.6674, 0.08342, 0.6775, 0.04844, 0.6916, 0.1962, 0.8888, 0.2201, 0.8585, 0.229, 0.865, 0.2066, 0.8964, 0.4269, 0.9801, 0.4356, 0.9486, 0.446, 0.951, 0.435, 0.9806, 0.6829, 0.9565, 0.6704, 0.9213, 0.6804, 0.9174, 0.6948, 0.9524, 0.857, 0.786, 0.8611, 0.7805, 0.8914, 0.8044, 0.8852, 0.8125, 0.9512, 0.565, 0.95, 0.5716, 0.8724, 0.5527, 0.8759, 0.5503, 0.95, 0.5716, 0.9512, 0.565, 0.9828, 0.5737, 0.9835, 0.5811, 0.9239, 0.3303, 0.9263, 0.3366, 0.8496, 0.3602, 0.8514, 0.3563, 0.9263, 0.3366, 0.9239, 0.3303, 0.9591, 0.3177, 0.962, 0.3271, 0.7832, 0.1396, 0.7887, 0.1437, 0.7335, 0.2048, 0.7332, 0.2006, 0.7887, 0.1437, 0.7832, 0.1396, 0.8071, 0.1094, 0.8152, 0.1156, 0.5749, 0.0514, 0.5682, 0.05007, 0.5769, 0.01848, 0.5841, 0.01773, 0.5118, 0.1626, 0.5141, 0.1347, 0.5837, 0.144, 0.5786, 0.1716, 0.5786, 0.1716, 0.5657, 0.2267, 0.5101, 0.2194, 0.5118, 0.1626, 0.5843, 0.173, 0.5786, 0.1716, 0.5837, 0.144, 0.5912, 0.1456, 0.5786, 0.1716, 0.5843, 0.173, 0.5694, 0.2306, 0.5657, 0.2267, 0.5929, 0.1753, 0.5771, 0.2327, 0.5694, 0.2306, 0.5843, 0.173, 0.6006, 0.1481, 0.5929, 0.1753, 0.5843, 0.173, 0.5912, 0.1456, 0.4244, 0.1716, 0.4194, 0.1441, 0.4889, 0.1347, 0.4913, 0.1626, 0.4913, 0.1626, 0.493, 0.2194, 0.4374, 0.2267, 0.4244, 0.1716, 0.4971, 0.1626, 0.4913, 0.1626, 0.4889, 0.1347, 0.4966, 0.1343, 0.4913, 0.1626, 0.4971, 0.1626, 0.4976, 0.2222, 0.493, 0.2194, 0.506, 0.1626, 0.5056, 0.2222, 0.4976, 0.2222, 0.4971, 0.1626, 0.5064, 0.1343, 0.506, 0.1626, 0.4971, 0.1626, 0.4966, 0.1343, 0.506, 0.1626, 0.5118, 0.1626, 0.5101, 0.2194, 0.5056, 0.2222, 0.5118, 0.1626, 0.506, 0.1626, 0.5064, 0.1343, 0.5141, 0.1347, 0.3423, 0.2027, 0.3303, 0.1774, 0.3951, 0.1506, 0.4045, 0.177, 0.4045, 0.177, 0.4209, 0.2311, 0.3691, 0.2526, 0.3423, 0.2027, 0.4102, 0.1754, 0.4045, 0.177, 0.3951, 0.1506, 0.4024, 0.1483, 0.4045, 0.177, 0.4102, 0.1754, 0.4261, 0.2327, 0.4209, 0.2311, 0.4188, 0.1731, 0.4338, 0.2307, 0.4261, 0.2327, 0.4102, 0.1754, 0.4118, 0.1457, 0.4188, 0.1731, 0.4102, 0.1754, 0.4024, 0.1483, 0.2709, 0.254, 0.2528, 0.2326, 0.3085, 0.1899, 0.3245, 0.213, 0.3295, 0.21, 0.3245, 0.213, 0.3085, 0.1899, 0.315, 0.1858, 0.3245, 0.213, 0.3295, 0.21, 0.3597, 0.2613, 0.3543, 0.2611, 0.3372, 0.2055, 0.3666, 0.2574, 0.3597, 0.2613, 0.3295, 0.21, 0.3235, 0.1809, 0.3372, 0.2055, 0.3295, 0.21, 0.315, 0.1858, 0.2709, 0.254, 0.2668, 0.2581, 0.2471, 0.2378, 0.2528, 0.2326, 0.3372, 0.2055, 0.3423, 0.2027, 0.3691, 0.2526, 0.3666, 0.2574, 0.3423, 0.2027, 0.3372, 0.2055, 0.3235, 0.1809, 0.3303, 0.1774, 0.2153, 0.3221, 0.1923, 0.3061, 0.235, 0.2505, 0.2564, 0.2686, 0.2605, 0.2644, 0.2564, 0.2686, 0.235, 0.2505, 0.2402, 0.2448, 0.2564, 0.2686, 0.2605, 0.2644, 0.303, 0.3062, 0.2977, 0.3073, 0.1793, 0.4022, 0.1529, 0.3928, 0.1798, 0.3279, 0.2051, 0.3399, 0.2079, 0.3348, 0.2051, 0.3399, 0.1798, 0.3279, 0.1833, 0.3211, 0.1881, 0.3126, 0.2124, 0.3271, 0.2079, 0.3348, 0.1833, 0.3211, 0.1793, 0.4022, 0.1777, 0.4078, 0.1506, 0.4001, 0.1529, 0.3928, 0.2153, 0.3221, 0.2124, 0.3271, 0.1881, 0.3126, 0.1923, 0.3061, 0.1652, 0.4889, 0.1373, 0.4867, 0.1464, 0.4171, 0.174, 0.4221, 0.174, 0.4221, 0.2292, 0.4349, 0.2219, 0.4906, 0.1652, 0.4889, 0.1754, 0.4165, 0.174, 0.4221, 0.1464, 0.4171, 0.1481, 0.4096, 0.174, 0.5763, 0.1465, 0.5814, 0.1373, 0.5118, 0.1653, 0.5095, 0.1652, 0.5037, 0.1653, 0.5095, 0.1373, 0.5118, 0.1369, 0.5041, 0.1369, 0.4944, 0.1651, 0.4948, 0.1652, 0.5037, 0.1369, 0.5041, 0.174, 0.5763, 0.1755, 0.582, 0.1481, 0.5889, 0.1465, 0.5814, 0.1652, 0.4889, 0.1651, 0.4948, 0.1369, 0.4944, 0.1373, 0.4867, 0.2052, 0.6585, 0.1799, 0.6705, 0.153, 0.6057, 0.1794, 0.5962, 0.1778, 0.5906, 0.1794, 0.5962, 0.153, 0.6057, 0.1507, 0.5983, 0.2565, 0.7298, 0.2352, 0.7479, 0.1925, 0.6922, 0.2155, 0.6763, 0.2125, 0.6713, 0.2155, 0.6763, 0.1925, 0.6922, 0.1883, 0.6857, 0.1834, 0.6773, 0.208, 0.6635, 0.2125, 0.6713, 0.1883, 0.6857, 0.2565, 0.7298, 0.2606, 0.7339, 0.2404, 0.7536, 0.2352, 0.7479, 0.2052, 0.6585, 0.208, 0.6635, 0.1834, 0.6773, 0.1799, 0.6705, 0.3246, 0.7853, 0.3086, 0.8084, 0.253, 0.7656, 0.2711, 0.7443, 0.2669, 0.7402, 0.2711, 0.7443, 0.253, 0.7656, 0.2473, 0.7605, 0.4047, 0.8215, 0.3952, 0.8479, 0.3304, 0.8209, 0.3424, 0.7956, 0.3373, 0.7928, 0.3424, 0.7956, 0.3304, 0.8209, 0.3235, 0.8174, 0.3151, 0.8125, 0.3296, 0.7883, 0.3373, 0.7928, 0.3235, 0.8174, 0.4047, 0.8215, 0.4103, 0.823, 0.4026, 0.8502, 0.3952, 0.8479, 0.3246, 0.7853, 0.3296, 0.7883, 0.3151, 0.8125, 0.3086, 0.8084, 0.4914, 0.8353, 0.4892, 0.8633, 0.4196, 0.8544, 0.4245, 0.8268, 0.4245, 0.8268, 0.4375, 0.7715, 0.4931, 0.7788, 0.4914, 0.8353, 0.4189, 0.8253, 0.4245, 0.8268, 0.4196, 0.8544, 0.412, 0.8527, 0.4245, 0.8268, 0.4189, 0.8253, 0.4339, 0.7675, 0.4375, 0.7715, 0.5788, 0.8266, 0.5838, 0.8542, 0.5143, 0.8632, 0.512, 0.8353, 0.5062, 0.8354, 0.512, 0.8353, 0.5143, 0.8632, 0.5066, 0.8636, 0.4969, 0.8636, 0.4972, 0.8354, 0.5062, 0.8354, 0.5066, 0.8636, 0.5788, 0.8266, 0.5844, 0.8252, 0.5913, 0.8525, 0.5838, 0.8542, 0.4914, 0.8353, 0.4972, 0.8354, 0.4969, 0.8636, 0.4892, 0.8633, 0.6609, 0.7955, 0.6729, 0.8208, 0.6081, 0.8476, 0.5987, 0.8212, 0.5931, 0.8228, 0.5987, 0.8212, 0.6081, 0.8476, 0.6007, 0.85, 0.7322, 0.7442, 0.7504, 0.7655, 0.6947, 0.8082, 0.6787, 0.7852, 0.6737, 0.7882, 0.6787, 0.7852, 0.6947, 0.8082, 0.6882, 0.8124, 0.6798, 0.8173, 0.666, 0.7926, 0.6737, 0.7882, 0.6882, 0.8124, 0.6609, 0.7955, 0.666, 0.7926, 0.6798, 0.8173, 0.6729, 0.8208, 0.7878, 0.6761, 0.8109, 0.6921, 0.7681, 0.7477, 0.7467, 0.7296, 0.7427, 0.7338, 0.7467, 0.7296, 0.7681, 0.7477, 0.7629, 0.7534, 0.7561, 0.7603, 0.7364, 0.7401, 0.7427, 0.7338, 0.7629, 0.7534, 0.824, 0.596, 0.8504, 0.6055, 0.8235, 0.6703, 0.7981, 0.6583, 0.7953, 0.6634, 0.7981, 0.6583, 0.8235, 0.6703, 0.8199, 0.6772, 0.815, 0.6856, 0.7908, 0.6712, 0.7953, 0.6634, 0.8199, 0.6772, 0.7908, 0.6712, 0.7878, 0.6761, 0.7396, 0.6463, 0.7394, 0.641, 0.7878, 0.6761, 0.7908, 0.6712, 0.815, 0.6856, 0.8109, 0.6921, 0.8379, 0.5093, 0.8659, 0.5115, 0.8569, 0.5811, 0.8293, 0.5762, 0.8293, 0.5762, 0.774, 0.5632, 0.7813, 0.5075, 0.8379, 0.5093, 0.8279, 0.5818, 0.8293, 0.5762, 0.8569, 0.5811, 0.8553, 0.5887, 0.8293, 0.5762, 0.8279, 0.5818, 0.7701, 0.5668, 0.774, 0.5632, 0.8256, 0.5904, 0.768, 0.5746, 0.7701, 0.5668, 0.8279, 0.5818, 0.8528, 0.5981, 0.8256, 0.5904, 0.8279, 0.5818, 0.8553, 0.5887, 0.829, 0.422, 0.8565, 0.4169, 0.8659, 0.4864, 0.838, 0.4887, 0.838, 0.4887, 0.7813, 0.4905, 0.774, 0.4349, 0.829, 0.422, 0.838, 0.4945, 0.838, 0.4887, 0.8659, 0.4864, 0.8662, 0.4941, 0.838, 0.4887, 0.838, 0.4945, 0.7784, 0.495, 0.7813, 0.4905, 0.838, 0.5035, 0.7784, 0.503, 0.7784, 0.495, 0.838, 0.4945, 0.8663, 0.5038, 0.838, 0.5035, 0.838, 0.4945, 0.8662, 0.4941, 0.838, 0.5035, 0.8379, 0.5093, 0.7813, 0.5075, 0.7784, 0.503, 0.8379, 0.5093, 0.838, 0.5035, 0.8663, 0.5038, 0.8659, 0.5115, 0.798, 0.3398, 0.8233, 0.3279, 0.85, 0.3927, 0.8236, 0.4021, 0.8236, 0.4021, 0.7696, 0.4184, 0.7481, 0.3666, 0.798, 0.3398, 0.8252, 0.4077, 0.8236, 0.4021, 0.85, 0.3927, 0.8524, 0.4, 0.8236, 0.4021, 0.8252, 0.4077, 0.7679, 0.4236, 0.7696, 0.4184, 0.8276, 0.4163, 0.77, 0.4313, 0.7679, 0.4236, 0.8252, 0.4077, 0.8549, 0.4094, 0.8276, 0.4163, 0.8252, 0.4077, 0.8524, 0.4, 0.7467, 0.2684, 0.7681, 0.2503, 0.8108, 0.3061, 0.7877, 0.322, 0.7877, 0.322, 0.7396, 0.3519, 0.7054, 0.3073, 0.7467, 0.2684, 0.7907, 0.327, 0.7877, 0.322, 0.8108, 0.3061, 0.8149, 0.3126, 0.7877, 0.322, 0.7907, 0.327, 0.7393, 0.3572, 0.7396, 0.3519, 0.7951, 0.3347, 0.7433, 0.3641, 0.7393, 0.3572, 0.7907, 0.327, 0.8198, 0.321, 0.7951, 0.3347, 0.7907, 0.327, 0.8149, 0.3126, 0.7951, 0.3347, 0.798, 0.3398, 0.7481, 0.3666, 0.7433, 0.3641, 0.798, 0.3398, 0.7951, 0.3347, 0.8198, 0.321, 0.8233, 0.3279, 0.6787, 0.2128, 0.6947, 0.1897, 0.7503, 0.2325, 0.7321, 0.2539, 0.7321, 0.2539, 0.6934, 0.2952, 0.6488, 0.2611, 0.6787, 0.2128, 0.7363, 0.258, 0.7321, 0.2539, 0.7503, 0.2325, 0.756, 0.2377, 0.7321, 0.2539, 0.7363, 0.258, 0.6945, 0.3005, 0.6934, 0.2952, 0.7427, 0.2643, 0.7002, 0.3062, 0.6945, 0.3005, 0.7363, 0.258, 0.7629, 0.2446, 0.7427, 0.2643, 0.7363, 0.258, 0.756, 0.2377, 0.5985, 0.1769, 0.6079, 0.1505, 0.6728, 0.1771, 0.6609, 0.2025, 0.6609, 0.2025, 0.634, 0.2525, 0.5822, 0.2311, 0.5985, 0.1769, 0.666, 0.2053, 0.6609, 0.2025, 0.6728, 0.1771, 0.6797, 0.1807, 0.6609, 0.2025, 0.666, 0.2053, 0.6365, 0.2573, 0.634, 0.2525, 0.6737, 0.2098, 0.6435, 0.2613, 0.6365, 0.2573, 0.666, 0.2053, 0.6882, 0.1856, 0.6737, 0.2098, 0.666, 0.2053, 0.6797, 0.1807, 0.6737, 0.2098, 0.6787, 0.2128, 0.6488, 0.2611, 0.6435, 0.2613, 0.6787, 0.2128, 0.6737, 0.2098, 0.6882, 0.1856, 0.6947, 0.1897, 0.4188, 0.1731, 0.4244, 0.1716, 0.4374, 0.2267, 0.4338, 0.2307, 0.4244, 0.1716, 0.4188, 0.1731, 0.4118, 0.1457, 0.4194, 0.1441, 0.2471, 0.2378, 0.2668, 0.2581, 0.2605, 0.2644, 0.2402, 0.2448, 0.1506, 0.4001, 0.1777, 0.4078, 0.1754, 0.4165, 0.1481, 0.4096, 0.1481, 0.5889, 0.1755, 0.582, 0.1778, 0.5906, 0.1507, 0.5983, 0.2404, 0.7536, 0.2606, 0.7339, 0.2669, 0.7402, 0.2473, 0.7605, 0.4103, 0.823, 0.4261, 0.7655, 0.4339, 0.7675, 0.4189, 0.8253, 0.4026, 0.8502, 0.4103, 0.823, 0.4189, 0.8253, 0.412, 0.8527, 0.5913, 0.8525, 0.5844, 0.8252, 0.5931, 0.8228, 0.6007, 0.85, 0.7322, 0.7442, 0.7364, 0.7401, 0.7561, 0.7603, 0.7504, 0.7655, 0.8256, 0.5904, 0.824, 0.596, 0.7696, 0.5797, 0.768, 0.5746, 0.824, 0.596, 0.8256, 0.5904, 0.8528, 0.5981, 0.8504, 0.6055, 0.8276, 0.4163, 0.829, 0.422, 0.774, 0.4349, 0.77, 0.4313, 0.829, 0.422, 0.8276, 0.4163, 0.8549, 0.4094, 0.8565, 0.4169, 0.7427, 0.2643, 0.7467, 0.2684, 0.7054, 0.3073, 0.7002, 0.3062, 0.7467, 0.2684, 0.7427, 0.2643, 0.7629, 0.2446, 0.7681, 0.2503, 0.5929, 0.1753, 0.5985, 0.1769, 0.5822, 0.2311, 0.5771, 0.2327, 0.5985, 0.1769, 0.5929, 0.1753, 0.6006, 0.1481, 0.6079, 0.1505, 0.6495, 0.1548, 0.6405, 0.1511, 0.6443, 0.1493, 0.6481, 0.1508, 0.2015, 0.7232, 0.2075, 0.7309, 0.2032, 0.7306, 0.2007, 0.7273, 0.3538, 0.8432, 0.3628, 0.8469, 0.359, 0.8488, 0.3552, 0.8472, 0.5457, 0.871, 0.5554, 0.8697, 0.553, 0.8732, 0.549, 0.8737, 0.2285, 0.1336, 0.2733, 0.1981, 0.2701, 0.2006, 0.2197, 0.1402, 0.2285, 0.1336, 0.2342, 0.1294, 0.2775, 0.1989, 0.2733, 0.1981, 0.1316, 0.2321, 0.1357, 0.2264, 0.2007, 0.2707, 0.2015, 0.2749, 0.07733, 0.3377, 0.1537, 0.3602, 0.1309, 0.4453, 0.05394, 0.4264, 0.07733, 0.3377, 0.07952, 0.3313, 0.1519, 0.3564, 0.1537, 0.3602, 0.08304, 0.3211, 0.1535, 0.3526, 0.1519, 0.3564, 0.07952, 0.3313, 0.05282, 0.433, 0.05394, 0.4264, 0.1309, 0.4453, 0.1274, 0.4477, 0.08304, 0.3211, 0.08525, 0.3147, 0.1575, 0.3512, 0.1535, 0.3526, 0.03626, 0.4578, 0.1296, 0.455, 0.1296, 0.5431, 0.03747, 0.5391, 0.03626, 0.4578, 0.05031, 0.4433, 0.1269, 0.4517, 0.1296, 0.455, 0.05514, 0.5719, 0.1309, 0.5528, 0.1537, 0.6378, 0.07732, 0.661, 0.05514, 0.5719, 0.05394, 0.5649, 0.1275, 0.5504, 0.1309, 0.5528, 0.0514, 0.5543, 0.1269, 0.5463, 0.1275, 0.5504, 0.05394, 0.5649, 0.07968, 0.6674, 0.07732, 0.661, 0.1537, 0.6378, 0.1519, 0.6417, 0.0514, 0.5543, 0.03747, 0.5391, 0.1296, 0.5431, 0.1269, 0.5463, 0.08588, 0.684, 0.1575, 0.6469, 0.2015, 0.7232, 0.132, 0.767, 0.08588, 0.684, 0.08342, 0.6775, 0.1535, 0.6454, 0.1575, 0.6469, 0.1471, 0.7868, 0.2075, 0.7309, 0.2698, 0.7932, 0.2146, 0.8544, 0.1471, 0.7868, 0.1428, 0.7813, 0.2032, 0.7306, 0.2075, 0.7309, 0.1361, 0.7725, 0.2007, 0.7273, 0.2032, 0.7306, 0.1428, 0.7813, 0.2201, 0.8585, 0.2146, 0.8544, 0.2698, 0.7932, 0.2701, 0.7975, 0.1361, 0.7725, 0.132, 0.767, 0.2015, 0.7232, 0.2007, 0.7273, 0.2346, 0.869, 0.2775, 0.7992, 0.3538, 0.8432, 0.3171, 0.9156, 0.2346, 0.869, 0.229, 0.865, 0.2733, 0.8, 0.2775, 0.7992, 0.34, 0.9236, 0.3628, 0.8469, 0.4479, 0.8697, 0.429, 0.9474, 0.34, 0.9236, 0.3336, 0.9214, 0.359, 0.8488, 0.3628, 0.8469, 0.3235, 0.9178, 0.3552, 0.8472, 0.359, 0.8488, 0.3336, 0.9214, 0.4356, 0.9486, 0.429, 0.9474, 0.4479, 0.8697, 0.4503, 0.8732, 0.3235, 0.9178, 0.3171, 0.9156, 0.3538, 0.8432, 0.3552, 0.8472, 0.4597, 0.9623, 0.4576, 0.871, 0.5457, 0.871, 0.5426, 0.9612, 0.4597, 0.9623, 0.446, 0.951, 0.4544, 0.8738, 0.4576, 0.871, 0.5746, 0.9463, 0.5554, 0.8697, 0.6405, 0.8469, 0.6641, 0.9236, 0.5746, 0.9463, 0.5676, 0.9475, 0.553, 0.8732, 0.5554, 0.8697, 0.557, 0.95, 0.549, 0.8737, 0.553, 0.8732, 0.5676, 0.9475, 0.6704, 0.9213, 0.6641, 0.9236, 0.6405, 0.8469, 0.6443, 0.8488, 0.557, 0.95, 0.5426, 0.9612, 0.5457, 0.871, 0.549, 0.8737, 0.6869, 0.9149, 0.6495, 0.8432, 0.7258, 0.7991, 0.7698, 0.8686, 0.6869, 0.9149, 0.6804, 0.9174, 0.6481, 0.8472, 0.6495, 0.8432, 0.7895, 0.8535, 0.7336, 0.7932, 0.7958, 0.7309, 0.857, 0.786, 0.7895, 0.8535, 0.784, 0.8578, 0.7332, 0.7974, 0.7336, 0.7932, 0.7753, 0.8644, 0.73, 0.7999, 0.7332, 0.7974, 0.784, 0.8578, 0.7753, 0.8644, 0.7698, 0.8686, 0.7258, 0.7991, 0.73, 0.7999, 0.8717, 0.766, 0.8018, 0.7231, 0.8458, 0.6469, 0.9182, 0.6835, 0.8717, 0.766, 0.8676, 0.7717, 0.8026, 0.7273, 0.8018, 0.7231, 0.9263, 0.6606, 0.8496, 0.6378, 0.8724, 0.5527, 0.95, 0.5716, 0.9263, 0.6606, 0.924, 0.6671, 0.8514, 0.6416, 0.8496, 0.6378, 0.9204, 0.6771, 0.9182, 0.6835, 0.8458, 0.6469, 0.8498, 0.6454, 0.8561, 0.2112, 0.7958, 0.2671, 0.7335, 0.2048, 0.7887, 0.1437, 0.8561, 0.2112, 0.8604, 0.2167, 0.8001, 0.2674, 0.7958, 0.2671, 0.6641, 0.07417, 0.6405, 0.1511, 0.5554, 0.1283, 0.5749, 0.0514, 0.1422, 0.2175, 0.2032, 0.2674, 0.2007, 0.2707, 0.1357, 0.2264, 0.05282, 0.433, 0.1274, 0.4477, 0.1269, 0.4517, 0.05031, 0.4433, 0.07968, 0.6674, 0.1519, 0.6417, 0.1535, 0.6454, 0.08342, 0.6775, 0.2201, 0.8585, 0.2701, 0.7975, 0.2733, 0.8, 0.229, 0.865, 0.4356, 0.9486, 0.4503, 0.8732, 0.4544, 0.8738, 0.446, 0.951, 0.6704, 0.9213, 0.6443, 0.8488, 0.6481, 0.8472, 0.6804, 0.9174, 0.8611, 0.7805, 0.857, 0.786, 0.7958, 0.7309, 0.8001, 0.7306, 0.5682, 0.05007, 0.5749, 0.0514, 0.5554, 0.1283, 0.553, 0.1248, 0.5554, 0.1283, 0.5457, 0.127, 0.5489, 0.1243, 0.553, 0.1248, 0.4576, 0.127, 0.4479, 0.1283, 0.4503, 0.1248, 0.4543, 0.1243, 0.3628, 0.1511, 0.3538, 0.1548, 0.3552, 0.1508, 0.359, 0.1493, 0.2775, 0.1989, 0.2697, 0.2048, 0.2701, 0.2006, 0.2733, 0.1981, 0.2075, 0.2671, 0.2015, 0.2749, 0.2007, 0.2707, 0.2032, 0.2674, 0.1575, 0.3512, 0.1537, 0.3602, 0.1519, 0.3564, 0.1535, 0.3526, 0.1309, 0.4453, 0.1296, 0.455, 0.1269, 0.4517, 0.1274, 0.4477, 0.1296, 0.5431, 0.1309, 0.5528, 0.1275, 0.5504, 0.1269, 0.5463, 0.1537, 0.6378, 0.1575, 0.6469, 0.1535, 0.6454, 0.1519, 0.6417, 0.2698, 0.7932, 0.2775, 0.7992, 0.2733, 0.8, 0.2701, 0.7975, 0.4479, 0.8697, 0.4576, 0.871, 0.4544, 0.8738, 0.4503, 0.8732, 0.6405, 0.8469, 0.6495, 0.8432, 0.6481, 0.8472, 0.6443, 0.8488, 0.7258, 0.7991, 0.7336, 0.7932, 0.7332, 0.7974, 0.73, 0.7999, 0.7958, 0.7309, 0.8018, 0.7231, 0.8026, 0.7273, 0.8001, 0.7306, 0.8458, 0.6469, 0.8496, 0.6378, 0.8514, 0.6416, 0.8498, 0.6454, 0.8724, 0.5527, 0.8736, 0.543, 0.8764, 0.5463, 0.8759, 0.5503, 0.8736, 0.455, 0.8724, 0.4453, 0.8758, 0.4477, 0.8764, 0.4517, 0.8496, 0.3602, 0.8458, 0.3511, 0.8498, 0.3526, 0.8514, 0.3563, 0.8018, 0.2749, 0.7958, 0.2671, 0.8001, 0.2674, 0.8026, 0.2707, 0.7335, 0.2048, 0.7258, 0.1989, 0.73, 0.1981, 0.7332, 0.2006, 0.7393, 0.3572, 0.7307, 0.3668, 0.6887, 0.312, 0.7002, 0.3062, 0.7396, 0.3519, 0.7393, 0.3572, 0.7002, 0.3062, 0.7054, 0.3073, 0.7307, 0.3668, 0.7433, 0.3641, 0.7679, 0.4236, 0.7572, 0.4306, 0.7696, 0.4184, 0.7679, 0.4236, 0.7433, 0.3641, 0.7481, 0.3666, 0.7813, 0.4905, 0.7784, 0.495, 0.77, 0.4313, 0.774, 0.4349, 0.7662, 0.499, 0.7572, 0.4306, 0.77, 0.4313, 0.7784, 0.495, 0.5701, 0.2435, 0.5694, 0.2306, 0.5771, 0.2327, 0.7662, 0.499, 0.7784, 0.495, 0.7784, 0.503, 0.7572, 0.4306, 0.7679, 0.4236, 0.77, 0.4313, 0.7307, 0.3668, 0.7393, 0.3572, 0.7433, 0.3641, 0.6887, 0.312, 0.6945, 0.3005, 0.7002, 0.3062, 0.6339, 0.2699, 0.6365, 0.2573, 0.6435, 0.2613, 0.6934, 0.2952, 0.6945, 0.3005, 0.6435, 0.2613, 0.6488, 0.2611, 0.6887, 0.312, 0.6339, 0.2699, 0.6435, 0.2613, 0.6945, 0.3005, 0.634, 0.2525, 0.6365, 0.2573, 0.5771, 0.2327, 0.5822, 0.2311, 0.5771, 0.2327, 0.6365, 0.2573, 0.6339, 0.2699, 0.5701, 0.2435, 0.2724, 0.3668, 0.2598, 0.3641, 0.2638, 0.3572, 0.2724, 0.6314, 0.2599, 0.6341, 0.2352, 0.5746, 0.246, 0.5676, 0.2336, 0.5798, 0.2352, 0.5746, 0.2599, 0.6341, 0.2551, 0.6316, 0.237, 0.4991, 0.2247, 0.5031, 0.2248, 0.4951, 0.2724, 0.6314, 0.2638, 0.641, 0.2599, 0.6341, 0.3693, 0.7283, 0.3666, 0.7409, 0.3597, 0.7368, 0.3098, 0.7029, 0.3087, 0.6977, 0.3597, 0.7368, 0.3544, 0.7371, 0.3145, 0.6862, 0.3693, 0.7283, 0.3597, 0.7368, 0.3087, 0.6977, 0.6435, 0.7368, 0.6339, 0.7282, 0.6887, 0.6862, 0.6945, 0.6977, 0.6339, 0.7282, 0.6365, 0.7408, 0.5771, 0.7655, 0.5701, 0.7547, 0.5822, 0.7671, 0.5771, 0.7655, 0.6365, 0.7408, 0.6341, 0.7456, 0.5016, 0.7637, 0.5056, 0.7759, 0.4976, 0.7759, 0.6339, 0.7282, 0.6435, 0.7368, 0.6365, 0.7408, 0.6887, 0.6862, 0.7002, 0.692, 0.6945, 0.6977, 0.5701, 0.2435, 0.5016, 0.2345, 0.5056, 0.2222, 0.5694, 0.2306, 0.5657, 0.2267, 0.5694, 0.2306, 0.5056, 0.2222, 0.5101, 0.2194, 0.3245, 0.213, 0.3543, 0.2611, 0.3098, 0.2953, 0.2709, 0.254, 0.2668, 0.2581, 0.2709, 0.254, 0.3098, 0.2953, 0.3087, 0.3005, 0.2564, 0.2686, 0.2977, 0.3073, 0.2636, 0.3519, 0.2153, 0.3221, 0.2051, 0.3399, 0.2551, 0.3666, 0.2336, 0.4185, 0.1793, 0.4022, 0.2051, 0.3399, 0.2079, 0.3348, 0.2598, 0.3641, 0.2551, 0.3666, 0.2124, 0.3271, 0.2638, 0.3572, 0.2598, 0.3641, 0.2079, 0.3348, 0.1777, 0.4078, 0.1793, 0.4022, 0.2336, 0.4185, 0.2352, 0.4236, 0.2124, 0.3271, 0.2153, 0.3221, 0.2636, 0.3519, 0.2638, 0.3572, 0.174, 0.4221, 0.1754, 0.4165, 0.2331, 0.4313, 0.2292, 0.4349, 0.1653, 0.5095, 0.2218, 0.5076, 0.2292, 0.5633, 0.174, 0.5763, 0.1653, 0.5095, 0.1652, 0.5037, 0.2247, 0.5031, 0.2218, 0.5076, 0.1651, 0.4948, 0.2248, 0.4951, 0.2247, 0.5031, 0.1652, 0.5037, 0.1755, 0.582, 0.174, 0.5763, 0.2292, 0.5633, 0.2332, 0.5669, 0.1651, 0.4948, 0.1652, 0.4889, 0.2219, 0.4906, 0.2248, 0.4951, 0.1794, 0.5962, 0.2336, 0.5798, 0.2551, 0.6316, 0.2052, 0.6585, 0.1794, 0.5962, 0.1778, 0.5906, 0.2352, 0.5746, 0.2336, 0.5798, 0.2155, 0.6763, 0.2636, 0.6464, 0.2978, 0.6909, 0.2565, 0.7298, 0.2155, 0.6763, 0.2125, 0.6713, 0.2638, 0.641, 0.2636, 0.6464, 0.208, 0.6635, 0.2599, 0.6341, 0.2638, 0.641, 0.2125, 0.6713, 0.2606, 0.7339, 0.2565, 0.7298, 0.2978, 0.6909, 0.303, 0.692, 0.208, 0.6635, 0.2052, 0.6585, 0.2551, 0.6316, 0.2599, 0.6341, 0.2711, 0.7443, 0.3098, 0.7029, 0.3544, 0.7371, 0.3246, 0.7853, 0.2711, 0.7443, 0.2669, 0.7402, 0.3087, 0.6977, 0.3098, 0.7029, 0.3424, 0.7956, 0.3691, 0.7456, 0.421, 0.7671, 0.4047, 0.8215, 0.3424, 0.7956, 0.3373, 0.7928, 0.3666, 0.7409, 0.3691, 0.7456, 0.3296, 0.7883, 0.3597, 0.7368, 0.3666, 0.7409, 0.3373, 0.7928, 0.4103, 0.823, 0.4047, 0.8215, 0.421, 0.7671, 0.4261, 0.7655, 0.3296, 0.7883, 0.3246, 0.7853, 0.3544, 0.7371, 0.3597, 0.7368, 0.512, 0.8353, 0.5102, 0.7788, 0.5658, 0.7715, 0.5788, 0.8266, 0.512, 0.8353, 0.5062, 0.8354, 0.5056, 0.7759, 0.5102, 0.7788, 0.4972, 0.8354, 0.4976, 0.7759, 0.5056, 0.7759, 0.5062, 0.8354, 0.5844, 0.8252, 0.5788, 0.8266, 0.5658, 0.7715, 0.5694, 0.7675, 0.4972, 0.8354, 0.4914, 0.8353, 0.4931, 0.7788, 0.4976, 0.7759, 0.5987, 0.8212, 0.5822, 0.7671, 0.6341, 0.7456, 0.6609, 0.7955, 0.5987, 0.8212, 0.5931, 0.8228, 0.5771, 0.7655, 0.5822, 0.7671, 0.6787, 0.7852, 0.6488, 0.7371, 0.6934, 0.7029, 0.7322, 0.7442, 0.6787, 0.7852, 0.6737, 0.7882, 0.6435, 0.7368, 0.6488, 0.7371, 0.666, 0.7926, 0.6365, 0.7408, 0.6435, 0.7368, 0.6737, 0.7882, 0.666, 0.7926, 0.6609, 0.7955, 0.6341, 0.7456, 0.6365, 0.7408, 0.7467, 0.7296, 0.7054, 0.6909, 0.7396, 0.6463, 0.7878, 0.6761, 0.7467, 0.7296, 0.7427, 0.7338, 0.7002, 0.692, 0.7054, 0.6909, 0.7364, 0.7401, 0.6945, 0.6977, 0.7002, 0.692, 0.7427, 0.7338, 0.7981, 0.6583, 0.7481, 0.6316, 0.7696, 0.5797, 0.824, 0.596, 0.7981, 0.6583, 0.7953, 0.6634, 0.7434, 0.634, 0.7481, 0.6316, 0.7908, 0.6712, 0.7394, 0.641, 0.7434, 0.634, 0.7953, 0.6634, 0.2668, 0.2581, 0.3087, 0.3005, 0.303, 0.3062, 0.2605, 0.2644, 0.1777, 0.4078, 0.2352, 0.4236, 0.2331, 0.4313, 0.1754, 0.4165, 0.1755, 0.582, 0.2332, 0.5669, 0.2352, 0.5746, 0.1778, 0.5906, 0.2606, 0.7339, 0.303, 0.692, 0.3087, 0.6977, 0.2669, 0.7402, 0.5844, 0.8252, 0.5694, 0.7675, 0.5771, 0.7655, 0.5931, 0.8228, 0.7364, 0.7401, 0.7322, 0.7442, 0.6934, 0.7029, 0.6945, 0.6977, 0.3597, 0.2613, 0.3693, 0.2699, 0.3145, 0.312, 0.3087, 0.3005, 0.3543, 0.2611, 0.3597, 0.2613, 0.3087, 0.3005, 0.3098, 0.2953, 0.3693, 0.2699, 0.3666, 0.2574, 0.4261, 0.2327, 0.4331, 0.2435, 0.4209, 0.2311, 0.4261, 0.2327, 0.3666, 0.2574, 0.3691, 0.2526, 0.493, 0.2194, 0.4976, 0.2222, 0.4338, 0.2307, 0.4374, 0.2267, 0.5016, 0.2345, 0.4331, 0.2435, 0.4338, 0.2307, 0.4976, 0.2222, 0.246, 0.4306, 0.2331, 0.4313, 0.2352, 0.4236, 0.5016, 0.2345, 0.4976, 0.2222, 0.5056, 0.2222, 0.4331, 0.2435, 0.4261, 0.2327, 0.4338, 0.2307, 0.3693, 0.2699, 0.3597, 0.2613, 0.3666, 0.2574, 0.3145, 0.312, 0.303, 0.3062, 0.3087, 0.3005, 0.2977, 0.3073, 0.303, 0.3062, 0.2638, 0.3572, 0.2636, 0.3519, 0.3145, 0.312, 0.2724, 0.3668, 0.2638, 0.3572, 0.303, 0.3062, 0.2551, 0.3666, 0.2598, 0.3641, 0.2352, 0.4236, 0.2336, 0.4185, 0.2352, 0.4236, 0.2598, 0.3641, 0.2724, 0.3668, 0.246, 0.4306, 0.2638, 0.641, 0.2724, 0.6314, 0.3145, 0.6862, 0.303, 0.692, 0.2636, 0.6464, 0.2638, 0.641, 0.303, 0.692, 0.2978, 0.6909, 0.2218, 0.5076, 0.2247, 0.5031, 0.2332, 0.5669, 0.2292, 0.5633, 0.237, 0.4991, 0.246, 0.5676, 0.2332, 0.5669, 0.2247, 0.5031, 0.4331, 0.7547, 0.4339, 0.7675, 0.4261, 0.7655, 0.246, 0.5676, 0.2352, 0.5746, 0.2332, 0.5669, 0.3145, 0.6862, 0.3087, 0.6977, 0.303, 0.692, 0.3691, 0.7456, 0.3666, 0.7409, 0.4261, 0.7655, 0.421, 0.7671, 0.4261, 0.7655, 0.3666, 0.7409, 0.3693, 0.7283, 0.4331, 0.7547, 0.6488, 0.7371, 0.6435, 0.7368, 0.6945, 0.6977, 0.6934, 0.7029, 0.5102, 0.7788, 0.5056, 0.7759, 0.5694, 0.7675, 0.5658, 0.7715, 0.5016, 0.7637, 0.5701, 0.7547, 0.5694, 0.7675, 0.5056, 0.7759, 0.7572, 0.5675, 0.7701, 0.5668, 0.768, 0.5746, 0.5701, 0.7547, 0.5771, 0.7655, 0.5694, 0.7675, 0.7308, 0.6314, 0.7434, 0.634, 0.7394, 0.641, 0.7054, 0.6909, 0.7002, 0.692, 0.7394, 0.641, 0.7396, 0.6463, 0.6887, 0.6862, 0.7308, 0.6314, 0.7394, 0.641, 0.7002, 0.692, 0.7481, 0.6316, 0.7434, 0.634, 0.768, 0.5746, 0.7696, 0.5797, 0.768, 0.5746, 0.7434, 0.634, 0.7308, 0.6314, 0.7572, 0.5675, 0.2292, 0.4349, 0.2331, 0.4313, 0.2248, 0.4951, 0.2219, 0.4906, 0.246, 0.4306, 0.237, 0.4991, 0.2248, 0.4951, 0.2331, 0.4313, 0.4375, 0.7715, 0.4339, 0.7675, 0.4976, 0.7759, 0.4931, 0.7788, 0.4976, 0.7759, 0.4339, 0.7675, 0.4331, 0.7547, 0.5016, 0.7637, 0.774, 0.5632, 0.7701, 0.5668, 0.7784, 0.503, 0.7813, 0.5075, 0.7784, 0.503, 0.7701, 0.5668, 0.7572, 0.5675, 0.7662, 0.499, 0.2788, 0.6278, 0.3197, 0.681, 0.3145, 0.6862, 0.2724, 0.6314, 0.6303, 0.7219, 0.6835, 0.681, 0.6887, 0.6862, 0.6339, 0.7282, 0.7662, 0.499, 0.7572, 0.5675, 0.7501, 0.5657, 0.7589, 0.4991, 0.7572, 0.5675, 0.7308, 0.6314, 0.7244, 0.6277, 0.7501, 0.5657, 0.6835, 0.3171, 0.6302, 0.2762, 0.6339, 0.2699, 0.6887, 0.312, 0.7307, 0.3668, 0.7572, 0.4306, 0.7501, 0.4325, 0.7244, 0.3704, 0.2531, 0.4325, 0.2443, 0.4991, 0.237, 0.4991, 0.246, 0.4306, 0.3729, 0.2763, 0.3196, 0.3172, 0.3145, 0.312, 0.3693, 0.2699, 0.2443, 0.4991, 0.2531, 0.5657, 0.246, 0.5676, 0.237, 0.4991, 0.2724, 0.6314, 0.246, 0.5676, 0.2531, 0.5657, 0.2788, 0.6278, 0.7244, 0.3704, 0.6835, 0.3171, 0.6887, 0.312, 0.7307, 0.3668, 0.3197, 0.681, 0.373, 0.7219, 0.3693, 0.7283, 0.3145, 0.6862, 0.3693, 0.2699, 0.4331, 0.2435, 0.435, 0.2506, 0.3729, 0.2763, 0.5701, 0.2435, 0.6339, 0.2699, 0.6302, 0.2762, 0.5682, 0.2505, 0.5682, 0.2505, 0.5016, 0.2418, 0.5016, 0.2345, 0.5701, 0.2435, 0.5016, 0.7564, 0.5682, 0.7476, 0.5701, 0.7547, 0.5016, 0.7637, 0.6339, 0.7282, 0.5701, 0.7547, 0.5682, 0.7476, 0.6303, 0.7219, 0.7589, 0.4991, 0.7501, 0.4325, 0.7572, 0.4306, 0.7662, 0.499, 0.5016, 0.7637, 0.4331, 0.7547, 0.435, 0.7476, 0.5016, 0.7564, 0.3196, 0.3172, 0.2788, 0.3705, 0.2724, 0.3668, 0.3145, 0.312, 0.4331, 0.7547, 0.3693, 0.7283, 0.373, 0.7219, 0.435, 0.7476, 0.6835, 0.681, 0.7244, 0.6277, 0.7308, 0.6314, 0.6887, 0.6862, 0.246, 0.4306, 0.2724, 0.3668, 0.2788, 0.3705, 0.2531, 0.4325, 0.5016, 0.2418, 0.435, 0.2506, 0.4331, 0.2435, 0.5016, 0.2345, 0.5016, 0.4991, 0.7244, 0.6277, 0.6835, 0.681, 0.435, 0.7476, 0.373, 0.7219, 0.5016, 0.4991, 0.2531, 0.4325, 0.2788, 0.3705, 0.5016, 0.4991, 0.5682, 0.2505, 0.6302, 0.2762, 0.5016, 0.4991, 0.7501, 0.5657, 0.7244, 0.6277, 0.5016, 0.4991, 0.5016, 0.4991, 0.6835, 0.681, 0.6303, 0.7219, 0.5016, 0.4991, 0.3197, 0.681, 0.2788, 0.6278, 0.5016, 0.4991, 0.3196, 0.3172, 0.3729, 0.2763, 0.5016, 0.4991, 0.6835, 0.3171, 0.7244, 0.3704, 0.5016, 0.4991, 0.2443, 0.4991, 0.2531, 0.4325, 0.6303, 0.7219, 0.5682, 0.7476, 0.5016, 0.4991, 0.2788, 0.6278, 0.2531, 0.5657, 0.5016, 0.4991, 0.3729, 0.2763, 0.435, 0.2506, 0.5016, 0.4991, 0.7244, 0.3704, 0.7501, 0.4325, 0.5016, 0.4991, 0.5016, 0.7564, 0.435, 0.7476, 0.5016, 0.4991, 0.5016, 0.4991, 0.5682, 0.7476, 0.5016, 0.7564, 0.5016, 0.4991, 0.2531, 0.5657, 0.2443, 0.4991, 0.5016, 0.4991, 0.435, 0.2506, 0.5016, 0.2418, 0.5016, 0.4991, 0.7501, 0.4325, 0.7589, 0.4991, 0.7589, 0.4991, 0.7501, 0.5657, 0.5016, 0.4991, 0.5016, 0.4991, 0.5016, 0.2418, 0.5682, 0.2505, 0.5016, 0.4991, 0.373, 0.7219, 0.3197, 0.681, 0.5016, 0.4991, 0.2788, 0.3705, 0.3196, 0.3172, 0.5016, 0.4991, 0.6302, 0.2762, 0.6835, 0.3171])
me_base.materials.append(mat_base)
me_base.use_remesh_preserve_volume = False
me_base.use_remesh_preserve_attributes = False
me_base.use_mirror_vertex_groups = False
me_base.update()

# ---- objects
ob_base = bpy.data.objects.new('base', me_base)
ob_camera = bpy.data.objects.new('Camera', cam_camera)

# ---- transforms, parenting, visibility, modifiers, constraints
ob_base.location = (0.0, 0.0, 0.0)
ob_base.lineart.crease_threshold = 0.0
ob_camera.location = (10.0, -10.0, 8.18)
ob_camera.rotation_euler = (1.047, 0.0, 0.7854)
ob_camera.lock_rotations_4d = False
ob_camera.empty_display_type = 'ARROWS'
ob_camera.color = (0.0, 0.0, 0.0, 0.0)
ob_camera.display_type = 'WIRE'
ob_camera.lineart.crease_threshold = 0.0

# ---- collection membership
col_collection_1.objects.link(ob_base)
col_collection_1.objects.link(ob_camera)

# ---- scene / render settings (as saved in the file)
scene.camera = ob_camera
scene.frame_start = 1; scene.frame_end = 4; scene.frame_set(27)
scene.render.engine = 'BLENDER_EEVEE_NEXT'
scene.render.image_settings.compression = 90
scene.render.resolution_x = 512
scene.render.resolution_y = 256
scene.render.fps = 60
scene.render.dither_intensity = 0.0
scene.render.film_transparent = True
scene.render.bake_bias = 0.0
scene.cycles.use_denoising = False
scene.cycles.samples = 10
scene.cycles.sampling_pattern = 'TABULATED_SOBOL'
scene.cycles.light_sampling_threshold = 0.0
scene.cycles.use_adaptive_sampling = False
scene.cycles.use_light_tree = False
scene.cycles.blur_glossy = 0.0
scene.cycles.volume_bounces = 1
scene.cycles.pixel_filter_type = 'GAUSSIAN'
scene.cycles.sample_clamp_indirect = 0.0
scene.view_settings.view_transform = 'Standard'
bpy.context.view_layer.update()

# ---- added for rendering (the .blend has no usable light): sun
light_auto_sun = bpy.data.lights.new('AutoSun', 'SUN')
light_auto_sun.energy = 3.0
light_auto_sun.angle = 0.0523599
ob_auto_sun = bpy.data.objects.new('AutoSun', light_auto_sun)
scene.collection.objects.link(ob_auto_sun)
ob_auto_sun.rotation_euler = (0.872665, 0.174533, 0.523599)
bpy.context.view_layer.update()
